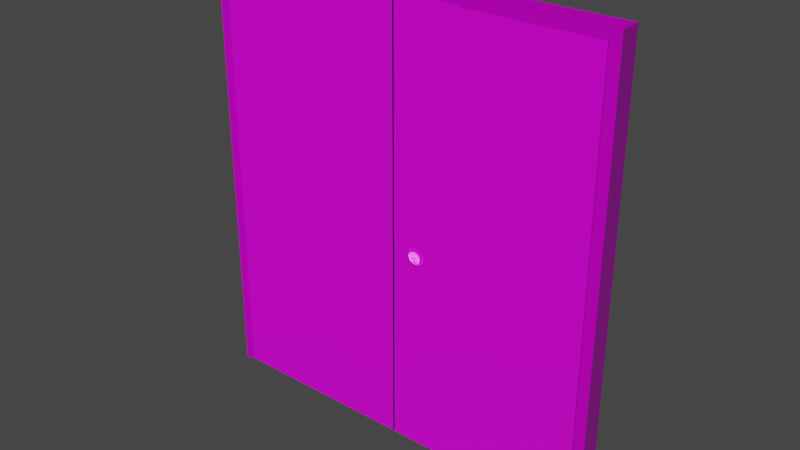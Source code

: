 # Source: door_shape_3.blend  (saved by Blender 2.93.20; exported with 4.5.12 LTS)
import bpy
from mathutils import Matrix  # noqa: F401  (used for matrix-valued properties, if any)

bpy.ops.wm.read_factory_settings(use_empty=True)
scene = bpy.context.scene
scene.name = 'Scene'

# ---- collections
col_collection = bpy.data.collections.new('Collection'); scene.collection.children.link(col_collection)

# ---- images (referenced by path relative to the original .blend; pixels are not part of the script)
import os
ASSET_DIR = os.environ.get("B2B_ASSET_DIR", "")  # directory of the original .blend (textures are referenced by path, not embedded)
HERE = os.path.dirname(os.path.abspath(__file__))  # packed textures are extracted next to this script under _unpacked/

def load_image(name, relpath, width, height, colorspace="sRGB"):
    """Load a texture the original file referenced (path relative to the .blend, or extracted next to this script)."""
    p = next((c for c in (os.path.join(HERE, relpath), os.path.join(ASSET_DIR, relpath)) if relpath and os.path.exists(c)), "")
    if p:
        img = bpy.data.images.load(p, check_existing=True)
        img.name = name
    else:  # same state as the original file: an image datablock whose file is absent (Cycles renders it pink)
        img = bpy.data.images.new(name, width, height)
        img.source = "FILE"
        img.filepath = "//" + (relpath or name)
    img.colorspace_settings.name = colorspace
    return img
img_spruce_wood_varnished_height_jpg = load_image('spruce wood varnished_height.jpg', 'assets/materials/spruce_wood_varnished_af694a49-bd33-4f34-a762-674bd0a246d1/textures_1k/spruce wood varnished_height.jpg', 1024, 1024, 'Non-Color')
img_spruce_wood_varnished_albedo_jpg = load_image('spruce wood varnished_albedo.jpg', 'assets/materials/spruce_wood_varnished_af694a49-bd33-4f34-a762-674bd0a246d1/textures_1k/spruce wood varnished_albedo.jpg', 1024, 1024, 'sRGB')
img_spruce_wood_varnished_roughness_jpg = load_image('spruce wood varnished_roughness.jpg', 'assets/materials/spruce_wood_varnished_af694a49-bd33-4f34-a762-674bd0a246d1/textures_1k/spruce wood varnished_roughness.jpg', 1024, 1024, 'Non-Color')
img_spruce_wood_varnished_normal_jpg = load_image('spruce wood varnished_normal.jpg', 'assets/materials/spruce_wood_varnished_af694a49-bd33-4f34-a762-674bd0a246d1/textures_1k/spruce wood varnished_normal.jpg', 1024, 1024, 'Non-Color')
img_gwc_peeling_paint_basecolor_jpg = load_image('GWC Peeling Paint_BaseColor.jpg', 'assets/materials/peeling_paint_27ab9340-be1a-45e0-ac14-9e01bec3dca5/textures_1k/GWC Peeling Paint_BaseColor.jpg', 1024, 1024, 'sRGB')
img_gwc_peeling_paint_metallic_jpg = load_image('GWC Peeling Paint_Metallic.jpg', 'assets/materials/peeling_paint_27ab9340-be1a-45e0-ac14-9e01bec3dca5/textures_1k/GWC Peeling Paint_Metallic.jpg', 1024, 1024, 'Non-Color')
img_gwc_peeling_paint_roughness_jpg = load_image('GWC Peeling Paint_Roughness.jpg', 'assets/materials/peeling_paint_27ab9340-be1a-45e0-ac14-9e01bec3dca5/textures_1k/GWC Peeling Paint_Roughness.jpg', 1024, 1024, 'Non-Color')
img_gwc_peeling_paint_normal_jpg = load_image('GWC Peeling Paint_Normal.jpg', 'assets/materials/peeling_paint_27ab9340-be1a-45e0-ac14-9e01bec3dca5/textures_1k/GWC Peeling Paint_Normal.jpg', 1024, 1024, 'Non-Color')
img_whitemetal_diffuse_jpg = load_image('WhiteMetal_diffuse.jpg', 'assets/materials/old_white_metal_97da47e0-10b9-4b10-85fe-e2390a3e9e9d/textures_1k/WhiteMetal_diffuse.jpg', 1024, 1024, 'sRGB')
img_whitemetal_diffuse_jpg_001 = load_image('WhiteMetal_diffuse.jpg.001', 'assets/materials/old_white_metal_97da47e0-10b9-4b10-85fe-e2390a3e9e9d/textures_1k/WhiteMetal_diffuse.jpg', 1024, 1024, 'Non-Color')
img_whitemetal_roughness_jpg = load_image('WhiteMetal_roughness.jpg', 'assets/materials/old_white_metal_97da47e0-10b9-4b10-85fe-e2390a3e9e9d/textures_1k/WhiteMetal_roughness.jpg', 1024, 1024, 'Non-Color')
img_whitemetal_normal_jpg = load_image('WhiteMetal_normal.jpg', 'assets/materials/old_white_metal_97da47e0-10b9-4b10-85fe-e2390a3e9e9d/textures_1k/WhiteMetal_normal.jpg', 1024, 1024, 'Non-Color')

# ---- materials (node trees are filled in below, after node groups)
mat_material = bpy.data.materials.new('Material')
mat_material.use_transparent_shadow = False
mat_material_002 = bpy.data.materials.new('Material.002')
mat_material_002.use_transparent_shadow = False
mat_material_001 = bpy.data.materials.new('Material.001')
mat_material_001.use_transparent_shadow = False

# ---- material node trees
mat_material.use_nodes = True; mat_material.node_tree.nodes.clear()
_N = mat_material.node_tree.nodes; _L = mat_material.node_tree.links
n0 = _N.new('ShaderNodeOutputMaterial'); n0.name = 'Material Output'; n0.location = (300, 300)
n1 = _N.new('ShaderNodeBsdfPrincipled'); n1.name = 'Principled BSDF'; n1.location = (10, 300)
n1.distribution = 'GGX'
n1.subsurface_method = 'BURLEY'
n1.inputs[3].default_value = 1.45
n1.inputs[27].default_value = (0.0, 0.0, 0.0, 1.0)
n1.inputs[28].default_value = 1.0
n2 = _N.new('ShaderNodeTexImage'); n2.name = 'Image Texture'; n2.location = (85, -870)
n2.label = 'Displacement'
n2.image = img_spruce_wood_varnished_height_jpg
n3 = _N.new('ShaderNodeDisplacement'); n3.name = 'Displacement'; n3.location = (10, -260)
n3.inputs[2].default_value = 1.0
n4 = _N.new('ShaderNodeTexImage'); n4.name = 'Image Texture.001'; n4.location = (85, -30)
n4.label = 'Base Color'
n4.image = img_spruce_wood_varnished_albedo_jpg
n5 = _N.new('ShaderNodeTexImage'); n5.name = 'Image Texture.002'; n5.location = (85, -310)
n5.label = 'Roughness'
n5.image = img_spruce_wood_varnished_roughness_jpg
n6 = _N.new('ShaderNodeTexImage'); n6.name = 'Image Texture.003'; n6.location = (85, -590)
n6.label = 'Normal'
n6.image = img_spruce_wood_varnished_normal_jpg
n7 = _N.new('ShaderNodeNormalMap'); n7.name = 'Normal Map'; n7.location = (-240, -60)
n8 = _N.new('ShaderNodeMapping'); n8.name = 'Mapping'; n8.location = (230, -30)
n9 = _N.new('NodeReroute'); n9.name = 'Reroute'; n9.location = (35, -586)
n9.width = 16
n9.socket_idname = 'NodeSocketVector'
n10 = _N.new('ShaderNodeTexCoord'); n10.name = 'Texture Coordinate'; n10.location = (30, -30)
n11 = _N.new('NodeFrame'); n11.name = 'Frame'; n11.location = (-1270, 330)
n11.label = 'Mapping'
n11.width = 400
n12 = _N.new('NodeFrame'); n12.name = 'Frame.001'; n12.location = (-625, 530)
n12.label = 'Textures'
n12.width = 355
n2.parent = n12
n4.parent = n12
n5.parent = n12
n6.parent = n12
n8.parent = n11
n9.parent = n12
n10.parent = n11
_L.new(n1.outputs[0], n0.inputs[0])
_L.new(n2.outputs[0], n3.inputs[0])
_L.new(n3.outputs[0], n0.inputs[2])
_L.new(n4.outputs[0], n1.inputs[0])
_L.new(n5.outputs[0], n1.inputs[2])
_L.new(n6.outputs[0], n7.inputs[1])
_L.new(n7.outputs[0], n1.inputs[5])
_L.new(n9.outputs[0], n4.inputs[0])
_L.new(n9.outputs[0], n5.inputs[0])
_L.new(n9.outputs[0], n6.inputs[0])
_L.new(n9.outputs[0], n2.inputs[0])
_L.new(n8.outputs[0], n9.inputs[0])
_L.new(n10.outputs[2], n8.inputs[0])
n0.is_active_output = True
mat_material_002.use_nodes = True; mat_material_002.node_tree.nodes.clear()
_N = mat_material_002.node_tree.nodes; _L = mat_material_002.node_tree.links
n0 = _N.new('ShaderNodeOutputMaterial'); n0.name = 'Material Output'; n0.location = (300, 300)
n1 = _N.new('ShaderNodeBsdfPrincipled'); n1.name = 'Principled BSDF'; n1.location = (10, 300)
n1.distribution = 'GGX'
n1.subsurface_method = 'BURLEY'
n1.inputs[3].default_value = 1.45
n1.inputs[27].default_value = (0.0, 0.0, 0.0, 1.0)
n1.inputs[28].default_value = 1.0
n2 = _N.new('ShaderNodeTexImage'); n2.name = 'Image Texture'; n2.location = (85, -30)
n2.label = 'Base Color'
n2.image = img_gwc_peeling_paint_basecolor_jpg
n3 = _N.new('ShaderNodeTexImage'); n3.name = 'Image Texture.001'; n3.location = (85, -310)
n3.label = 'Metallic'
n3.image = img_gwc_peeling_paint_metallic_jpg
n4 = _N.new('ShaderNodeTexImage'); n4.name = 'Image Texture.002'; n4.location = (85, -590)
n4.label = 'Roughness'
n4.image = img_gwc_peeling_paint_roughness_jpg
n5 = _N.new('ShaderNodeTexImage'); n5.name = 'Image Texture.003'; n5.location = (85, -870)
n5.label = 'Normal'
n5.image = img_gwc_peeling_paint_normal_jpg
n6 = _N.new('ShaderNodeNormalMap'); n6.name = 'Normal Map'; n6.location = (-240, -340)
n7 = _N.new('ShaderNodeMapping'); n7.name = 'Mapping'; n7.location = (230, -30)
n8 = _N.new('NodeReroute'); n8.name = 'Reroute'; n8.location = (35, -586)
n8.width = 16
n8.socket_idname = 'NodeSocketVector'
n9 = _N.new('ShaderNodeTexCoord'); n9.name = 'Texture Coordinate'; n9.location = (30, -30)
n10 = _N.new('NodeFrame'); n10.name = 'Frame'; n10.location = (-1270, 330)
n10.label = 'Mapping'
n10.width = 400
n11 = _N.new('NodeFrame'); n11.name = 'Frame.001'; n11.location = (-625, 530)
n11.label = 'Textures'
n11.width = 355
n2.parent = n11
n3.parent = n11
n4.parent = n11
n5.parent = n11
n7.parent = n10
n8.parent = n11
n9.parent = n10
_L.new(n1.outputs[0], n0.inputs[0])
_L.new(n2.outputs[0], n1.inputs[0])
_L.new(n3.outputs[0], n1.inputs[1])
_L.new(n4.outputs[0], n1.inputs[2])
_L.new(n5.outputs[0], n6.inputs[1])
_L.new(n6.outputs[0], n1.inputs[5])
_L.new(n8.outputs[0], n2.inputs[0])
_L.new(n8.outputs[0], n3.inputs[0])
_L.new(n8.outputs[0], n4.inputs[0])
_L.new(n8.outputs[0], n5.inputs[0])
_L.new(n7.outputs[0], n8.inputs[0])
_L.new(n9.outputs[2], n7.inputs[0])
n0.is_active_output = True
mat_material_001.use_nodes = True; mat_material_001.node_tree.nodes.clear()
_N = mat_material_001.node_tree.nodes; _L = mat_material_001.node_tree.links
n0 = _N.new('ShaderNodeOutputMaterial'); n0.name = 'Material Output'; n0.location = (300, 300)
n1 = _N.new('ShaderNodeBsdfPrincipled'); n1.name = 'Principled BSDF'; n1.location = (10, 300)
n1.distribution = 'GGX'
n1.subsurface_method = 'BURLEY'
n1.inputs[3].default_value = 1.45
n1.inputs[27].default_value = (0.0, 0.0, 0.0, 1.0)
n1.inputs[28].default_value = 1.0
n2 = _N.new('ShaderNodeTexImage'); n2.name = 'Image Texture'; n2.location = (-510, 470)
n2.label = 'Base Color'
n2.image = img_whitemetal_diffuse_jpg
n3 = _N.new('ShaderNodeTexImage'); n3.name = 'Image Texture.001'; n3.location = (-510, 190)
n3.label = 'Metallic'
n3.image = img_whitemetal_diffuse_jpg_001
n4 = _N.new('ShaderNodeTexImage'); n4.name = 'Image Texture.002'; n4.location = (-510, -90)
n4.label = 'Roughness'
n4.image = img_whitemetal_roughness_jpg
n5 = _N.new('ShaderNodeTexImage'); n5.name = 'Image Texture.003'; n5.location = (-510, -370)
n5.label = 'Normal'
n5.image = img_whitemetal_normal_jpg
n6 = _N.new('ShaderNodeNormalMap'); n6.name = 'Normal Map'; n6.location = (-240, -340)
n7 = _N.new('ShaderNodeMapping'); n7.name = 'Mapping'; n7.location = (-1010, 270)
n8 = _N.new('NodeReroute'); n8.name = 'Reroute'; n8.location = (-560, -86)
n8.width = 16
n8.socket_idname = 'NodeSocketVector'
n9 = _N.new('ShaderNodeTexCoord'); n9.name = 'Texture Coordinate'; n9.location = (-1210, 270)
n10 = _N.new('NodeFrame'); n10.name = 'Frame'; n10.location = (-30, 30)
n10.label = 'Mapping'
n10.width = 60
n11 = _N.new('NodeFrame'); n11.name = 'Frame.001'; n11.location = (-30, 30)
n11.label = 'Textures'
n11.width = 60
n2.parent = n11
n3.parent = n11
n4.parent = n11
n5.parent = n11
n7.parent = n10
n8.parent = n11
n9.parent = n10
_L.new(n1.outputs[0], n0.inputs[0])
_L.new(n2.outputs[0], n1.inputs[0])
_L.new(n3.outputs[0], n1.inputs[1])
_L.new(n4.outputs[0], n1.inputs[2])
_L.new(n5.outputs[0], n6.inputs[1])
_L.new(n6.outputs[0], n1.inputs[5])
_L.new(n8.outputs[0], n2.inputs[0])
_L.new(n8.outputs[0], n3.inputs[0])
_L.new(n8.outputs[0], n4.inputs[0])
_L.new(n8.outputs[0], n5.inputs[0])
_L.new(n7.outputs[0], n8.inputs[0])
_L.new(n9.outputs[2], n7.inputs[0])
n0.is_active_output = True

# ---- world
world_world = bpy.data.worlds.new('World'); scene.world = world_world
world_world.use_nodes = True; world_world.node_tree.nodes.clear()
_N = world_world.node_tree.nodes; _L = world_world.node_tree.links
n0 = _N.new('ShaderNodeOutputWorld'); n0.name = 'World Output'; n0.location = (300, 300)
n1 = _N.new('ShaderNodeBackground'); n1.name = 'Background'; n1.location = (10, 300)
n1.inputs[0].default_value = (0.05088, 0.05088, 0.05088, 1.0)
_L.new(n1.outputs[0], n0.inputs[0])
n0.is_active_output = True
world_world.color = (0.05088, 0.05088, 0.05088)
world_world.use_sun_shadow = False
world_world.sun_shadow_jitter_overblur = 0.0

# ---- meshes
me_plane_001 = bpy.data.meshes.new('Plane.001')
me_plane_001.from_pydata([(-1.0, -1.0, 0.0), (1.0, -1.0, 0.0), (-1.0, 1.0, 0.0), (1.0, 1.0, 0.0), (-1.0, 1.0, 0.05), (-1.0, -1.0, 0.05), (1.0, -1.0, 0.05), (1.0, 1.0, 0.05)], [], [(0, 2, 3, 1), (5, 6, 7, 4), (3, 2, 4, 7), (0, 1, 6, 5), (1, 3, 7, 6), (2, 0, 5, 4)])
_uv = me_plane_001.uv_layers.new(name='UVMap')
_uv.uv.foreach_set('vector', [0.0, 0.0, 0.0, 1.0, 1.0, 1.0, 1.0, 0.0, 0.0, 0.0, 1.0, 0.0, 1.0, 1.0, 0.0, 1.0, 1.0, 1.0, 0.0, 1.0, 0.0, 1.0, 1.0, 1.0, 0.0, 0.0, 1.0, 0.0, 1.0, 0.0, 0.0, 0.0, 1.0, 0.0, 1.0, 1.0, 1.0, 1.0, 1.0, 0.0, 0.0, 1.0, 0.0, 0.0, 0.0, 0.0, 0.0, 1.0])
me_plane_001.materials.append(mat_material)
me_plane_001.update()
me_plane_002 = bpy.data.meshes.new('Plane.002')
me_plane_002.from_pydata([(-1.0, -1.0, 0.0), (1.0, -1.0, 0.0), (-1.0, 1.0, 0.0), (1.0, 1.0, 0.0), (-1.0, 1.0, 0.05), (-1.0, -1.0, 0.05), (1.0, -1.0, 0.05), (1.0, 1.0, 0.05)], [], [(0, 2, 3, 1), (5, 6, 7, 4), (3, 2, 4, 7), (0, 1, 6, 5), (1, 3, 7, 6), (2, 0, 5, 4)])
_uv = me_plane_002.uv_layers.new(name='UVMap')
_uv.uv.foreach_set('vector', [0.0, 0.0, 0.0, 1.0, 1.0, 1.0, 1.0, 0.0, 0.0, 0.0, 1.0, 0.0, 1.0, 1.0, 0.0, 1.0, 1.0, 1.0, 0.0, 1.0, 0.0, 1.0, 1.0, 1.0, 0.0, 0.0, 1.0, 0.0, 1.0, 0.0, 0.0, 0.0, 1.0, 0.0, 1.0, 1.0, 1.0, 1.0, 1.0, 0.0, 0.0, 1.0, 0.0, 0.0, 0.0, 0.0, 0.0, 1.0])
me_plane_002.materials.append(mat_material)
me_plane_002.update()
me_cube_016 = bpy.data.meshes.new('Cube.016')
me_cube_016.from_pydata([(-1.0, -1.0, -1.0), (-1.0, -1.0, 1.0), (-1.0, 1.0, -1.0), (-1.0, 1.0, 1.0), (1.0, -1.0, -1.0), (1.0, -1.0, 1.0), (1.0, 1.0, -1.0), (1.0, 1.0, 1.0), (75.32, -1.0, -1.0), (75.32, -1.0, 1.0), (75.32, 1.0, -1.0), (75.32, 1.0, 1.0), (77.32, -1.0, -1.0), (77.32, -1.0, 1.0), (77.32, 1.0, -1.0), (77.32, 1.0, 1.0), (-0.9932, -1.0, 1.049), (77.32, -1.0, 1.049), (-0.9932, 1.0, 1.049), (77.32, 1.0, 1.049), (-0.9932, -1.0, 1.0), (77.32, -1.0, 1.0), (-0.9932, 1.0, 1.0), (77.32, 1.0, 1.0)], [], [(0, 1, 3, 2), (2, 3, 7, 6), (6, 7, 5, 4), (4, 5, 1, 0), (2, 6, 4, 0), (7, 3, 1, 5), (8, 9, 11, 10), (10, 11, 15, 14), (14, 15, 13, 12), (12, 13, 9, 8), (10, 14, 12, 8), (15, 11, 9, 13), (16, 17, 19, 18), (18, 19, 23, 22), (22, 23, 21, 20), (20, 21, 17, 16), (18, 22, 20, 16), (23, 19, 17, 21)])
_uv = me_cube_016.uv_layers.new(name='UVMap')
_uv.uv.foreach_set('vector', [-1.407, 0.0, 2.407, 0.0, 2.407, 0.25, -1.407, 0.25, -1.407, 0.25, 2.407, 0.25, 2.407, 0.5, -1.407, 0.5, -1.407, 0.5, 2.407, 0.5, 2.407, 0.75, -1.407, 0.75, -1.407, 0.75, 2.407, 0.75, 2.407, 1.0, -1.407, 1.0, -5.222, 0.5, -1.407, 0.5, -1.407, 0.75, -5.222, 0.75, 2.407, 0.5, 6.222, 0.5, 6.222, 0.75, 2.407, 0.75, -1.407, 0.0, 2.407, 0.0, 2.407, 0.25, -1.407, 0.25, -1.407, 0.25, 2.407, 0.25, 2.407, 0.5, -1.407, 0.5, -1.407, 0.5, 2.407, 0.5, 2.407, 0.75, -1.407, 0.75, -1.407, 0.75, 2.407, 0.75, 2.407, 1.0, -1.407, 1.0, -5.222, 0.5, -1.407, 0.5, -1.407, 0.75, -5.222, 0.75, 2.407, 0.5, 6.222, 0.5, 6.222, 0.75, 2.407, 0.75, -1.407, 0.0, 2.407, 0.0, 2.407, 0.25, -1.407, 0.25, -1.407, 0.25, 2.407, 0.25, 2.407, 0.5, -1.407, 0.5, -1.407, 0.5, 2.407, 0.5, 2.407, 0.75, -1.407, 0.75, -1.407, 0.75, 2.407, 0.75, 2.407, 1.0, -1.407, 1.0, -5.222, 0.5, -1.407, 0.5, -1.407, 0.75, -5.222, 0.75, 2.407, 0.5, 6.222, 0.5, 6.222, 0.75, 2.407, 0.75])
me_cube_016.materials.append(mat_material_002)
me_cube_016.update()
me_circle = bpy.data.meshes.new('Circle')
me_circle.from_pydata([(0.0, 1.0, 0.0), (-0.1951, 0.9808, 0.0), (-0.3827, 0.9239, 0.0), (-0.5556, 0.8315, 0.0), (-0.7071, 0.7071, 0.0), (-0.8315, 0.5556, 0.0), (-0.9239, 0.3827, 0.0), (-0.9808, 0.1951, 0.0), (-1.0, 0.0, 0.0), (-0.9808, -0.1951, 0.0), (-0.9239, -0.3827, 0.0), (-0.8315, -0.5556, 0.0), (-0.7071, -0.7071, 0.0), (-0.5556, -0.8315, 0.0), (-0.3827, -0.9239, 0.0), (-0.1951, -0.9808, 0.0), (0.0, -1.0, 0.0), (0.1951, -0.9808, 0.0), (0.3827, -0.9239, 0.0), (0.5556, -0.8315, 0.0), (0.7071, -0.7071, 0.0), (0.8315, -0.5556, 0.0), (0.9239, -0.3827, 0.0), (0.9808, -0.1951, 0.0), (1.0, 0.0, 0.0), (0.9808, 0.1951, 0.0), (0.9239, 0.3827, 0.0), (0.8315, 0.5556, 0.0), (0.7071, 0.7071, 0.0), (0.5556, 0.8315, 0.0), (0.3827, 0.9239, 0.0), (0.1951, 0.9808, 0.0), (-0.1451, 0.7295, 0.3339), (-1.829e-09, 0.7438, 0.3339), (-0.2847, 0.6872, 0.3339), (-0.4133, 0.6185, 0.3339), (-0.526, 0.526, 0.3339), (-0.6185, 0.4133, 0.3339), (-0.6872, 0.2847, 0.3339), (-0.7295, 0.1451, 0.3339), (-0.7438, 2.251e-09, 0.3339), (-0.7295, -0.1451, 0.3339), (-0.6872, -0.2847, 0.3339), (-0.6185, -0.4133, 0.3339), (-0.526, -0.526, 0.3339), (-0.4133, -0.6185, 0.3339), (-0.2847, -0.6872, 0.3339), (-0.1451, -0.7295, 0.3339), (-1.829e-09, -0.7438, 0.3339), (0.1451, -0.7295, 0.3339), (0.2847, -0.6872, 0.3339), (0.4133, -0.6185, 0.3339), (0.526, -0.526, 0.3339), (0.6185, -0.4133, 0.3339), (0.6872, -0.2847, 0.3339), (0.7295, -0.1451, 0.3339), (0.7438, 2.251e-09, 0.3339), (0.7295, 0.1451, 0.3339), (0.6872, 0.2847, 0.3339), (0.6185, 0.4133, 0.3339), (0.526, 0.526, 0.3339), (0.4133, 0.6185, 0.3339), (0.2847, 0.6872, 0.3339), (0.1451, 0.7295, 0.3339), (-0.1656, 0.8326, 0.3339), (-1.829e-09, 0.8489, 0.3339), (-0.3249, 0.7843, 0.3339), (-0.4716, 0.7059, 0.3339), (-0.6003, 0.6003, 0.3339), (-0.7059, 0.4716, 0.3339), (-0.7843, 0.3249, 0.3339), (-0.8326, 0.1656, 0.3339), (-0.8489, 2.251e-09, 0.3339), (-0.8326, -0.1656, 0.3339), (-0.7843, -0.3249, 0.3339), (-0.7059, -0.4716, 0.3339), (-0.6003, -0.6003, 0.3339), (-0.4716, -0.7059, 0.3339), (-0.3249, -0.7843, 0.3339), (-0.1656, -0.8326, 0.3339), (-1.829e-09, -0.8489, 0.3339), (0.1656, -0.8326, 0.3339), (0.3249, -0.7843, 0.3339), (0.4716, -0.7059, 0.3339), (0.6003, -0.6003, 0.3339), (0.7059, -0.4716, 0.3339), (0.7843, -0.3249, 0.3339), (0.8326, -0.1656, 0.3339), (0.8489, 2.251e-09, 0.3339), (0.8326, 0.1656, 0.3339), (0.7843, 0.3249, 0.3339), (0.7059, 0.4716, 0.3339), (0.6003, 0.6003, 0.3339), (0.4716, 0.7059, 0.3339), (0.3249, 0.7843, 0.3339), (0.1656, 0.8326, 0.3339), (-0.01736, -0.3313, 0.4985), (-0.01941, -0.3452, 0.2275), (-0.02782, -0.3377, 0.4986), (-0.04039, -0.3444, 0.4986), (-0.05141, -0.3535, 0.4986), (-0.06045, -0.3645, 0.4986), (-0.06717, -0.3771, 0.4986), (-0.07131, -0.3907, 0.4986), (-0.07271, -0.4049, 0.4986), (-0.07131, -0.4191, 0.4986), (-0.06717, -0.4327, 0.4986), (-0.06045, -0.4453, 0.4986), (-0.05141, -0.4563, 0.4986), (-0.04039, -0.4653, 0.4986), (-0.02782, -0.472, 0.4986), (-0.01418, -0.4762, 0.4986), (-1.709e-09, -0.4776, 0.4986), (0.01418, -0.4762, 0.4986), (0.02782, -0.472, 0.4986), (0.04039, -0.4653, 0.4986), (0.05141, -0.4563, 0.4986), (0.06045, -0.4453, 0.4986), (0.06717, -0.4327, 0.4986), (0.07131, -0.4191, 0.4986), (0.07271, -0.4049, 0.4986), (0.07131, -0.3907, 0.4986), (0.06717, -0.3771, 0.4986), (0.06045, -0.3645, 0.4986), (0.05141, -0.3535, 0.4986), (0.04039, -0.3444, 0.4986), (0.02782, -0.3377, 0.4986), (0.01803, -0.3319, 0.4985), (-0.1258, 0.6322, 0.4986), (-1.709e-09, 0.6446, 0.4986), (-0.2467, 0.5955, 0.4986), (-0.3581, 0.536, 0.4986), (-0.4558, 0.4558, 0.4986), (-0.536, 0.3581, 0.4986), (-0.5955, 0.2467, 0.4986), (-0.6322, 0.1258, 0.4986), (-0.6446, 4.187e-09, 0.4986), (-0.6322, -0.1258, 0.4986), (-0.5955, -0.2467, 0.4986), (-0.536, -0.3581, 0.4986), (-0.4558, -0.4558, 0.4986), (-0.3581, -0.536, 0.4986), (-0.2467, -0.5955, 0.4986), (-0.1258, -0.6322, 0.4986), (-1.709e-09, -0.6446, 0.4986), (0.1258, -0.6322, 0.4986), (0.2467, -0.5955, 0.4986), (0.3581, -0.536, 0.4986), (0.4558, -0.4558, 0.4986), (0.536, -0.3581, 0.4986), (0.5955, -0.2467, 0.4986), (0.6322, -0.1258, 0.4986), (0.6446, 4.187e-09, 0.4986), (0.6322, 0.1258, 0.4986), (0.5955, 0.2467, 0.4986), (0.536, 0.3581, 0.4986), (0.4558, 0.4558, 0.4986), (0.3581, 0.536, 0.4986), (0.2467, 0.5955, 0.4986), (0.1258, 0.6322, 0.4986), (-0.05553, 0.03232, 0.4986), (-1.423e-09, 0.03779, 0.4986), (-0.1089, 0.01613, 0.4986), (-0.1581, -0.01018, 0.4986), (-0.2013, -0.04558, 0.4986), (-0.2367, -0.08871, 0.4986), (-0.263, -0.1379, 0.4986), (-0.2792, -0.1913, 0.4986), (-0.2846, -0.2469, 0.4986), (-0.2792, -0.3024, 0.4986), (-0.263, -0.3558, 0.4986), (-0.2367, -0.405, 0.4986), (-0.2013, -0.4481, 0.4986), (-0.1581, -0.4835, 0.4986), (-0.1089, -0.5098, 0.4986), (-0.05553, -0.526, 0.4986), (-1.423e-09, -0.5315, 0.4986), (0.05553, -0.526, 0.4986), (0.1089, -0.5098, 0.4986), (0.1581, -0.4835, 0.4986), (0.2013, -0.4481, 0.4986), (0.2367, -0.405, 0.4986), (0.263, -0.3558, 0.4986), (0.2792, -0.3024, 0.4986), (0.2846, -0.2469, 0.4986), (0.2792, -0.1913, 0.4986), (0.263, -0.1379, 0.4986), (0.2367, -0.08871, 0.4986), (0.2013, -0.04558, 0.4986), (0.1581, -0.01018, 0.4986), (0.1089, 0.01613, 0.4986), (0.05553, 0.03232, 0.4986), (-0.05323, 0.02073, 0.4986), (-1.709e-09, 0.02597, 0.4986), (-0.1044, 0.005205, 0.4986), (-0.1516, -0.02001, 0.4986), (-0.1929, -0.05394, 0.4986), (-0.2268, -0.09528, 0.4986), (-0.2521, -0.1424, 0.4986), (-0.2676, -0.1936, 0.4986), (-0.2728, -0.2469, 0.4986), (-0.2676, -0.3001, 0.4986), (-0.2521, -0.3513, 0.4986), (-0.2268, -0.3984, 0.4986), (-0.1929, -0.4398, 0.4986), (-0.1516, -0.4737, 0.4986), (-0.1044, -0.4989, 0.4986), (-0.05323, -0.5144, 0.4986), (-1.709e-09, -0.5197, 0.4986), (0.05323, -0.5144, 0.4986), (0.1044, -0.4989, 0.4986), (0.1516, -0.4737, 0.4986), (0.1929, -0.4398, 0.4986), (0.2268, -0.3984, 0.4986), (0.2521, -0.3513, 0.4986), (0.2676, -0.3001, 0.4986), (0.2728, -0.2469, 0.4986), (0.2676, -0.1936, 0.4986), (0.2521, -0.1424, 0.4986), (0.2268, -0.09528, 0.4986), (0.1929, -0.05394, 0.4986), (0.1516, -0.02001, 0.4986), (0.1044, 0.005205, 0.4986), (0.05323, 0.02073, 0.4986), (1.008e-09, -0.1906, 0.4986), (0.0221, -0.1918, 0.4986), (-0.02148, -0.191, 0.4985), (-0.01941, -0.3452, 0.3445), (-0.02986, -0.3515, 0.3446), (-0.04243, -0.3583, 0.3446), (-0.05345, -0.3673, 0.3446), (-0.06249, -0.3783, 0.3446), (-0.06921, -0.3909, 0.3446), (-0.07335, -0.4045, 0.3446), (-0.07475, -0.4187, 0.3446), (-0.07335, -0.4329, 0.3446), (-0.06921, -0.4465, 0.3446), (-0.06249, -0.4591, 0.3446), (-0.05345, -0.4701, 0.3446), (-0.04243, -0.4792, 0.3446), (-0.02986, -0.4859, 0.3446), (-0.01623, -0.49, 0.3446), (-0.002042, -0.4914, 0.3446), (0.01214, -0.49, 0.3446), (0.02578, -0.4859, 0.3446), (0.03835, -0.4792, 0.3446), (0.04937, -0.4701, 0.3446), (0.05841, -0.4591, 0.3446), (0.06513, -0.4465, 0.3446), (0.06927, -0.4329, 0.3446), (0.07066, -0.4187, 0.3446), (0.06927, -0.4045, 0.3446), (0.06513, -0.3909, 0.3446), (0.05841, -0.3783, 0.3446), (0.04937, -0.3673, 0.3446), (0.03835, -0.3583, 0.3446), (0.02578, -0.3515, 0.3446), (0.01599, -0.3457, 0.3445), (-0.02352, -0.2048, 0.3446), (0.02006, -0.2057, 0.3447), (-0.002042, -0.2044, 0.3446), (-0.002042, -0.346, 0.2276), (-0.02986, -0.3515, 0.2276), (-0.04243, -0.3583, 0.2276), (-0.05345, -0.3673, 0.2276), (-0.06249, -0.3783, 0.2276), (-0.06921, -0.3909, 0.2276), (-0.07335, -0.4045, 0.2276), (-0.07475, -0.4187, 0.2276), (-0.07335, -0.4329, 0.2276), (-0.06921, -0.4465, 0.2276), (-0.06249, -0.4591, 0.2276), (-0.05345, -0.4701, 0.2276), (-0.04243, -0.4792, 0.2276), (-0.02986, -0.4859, 0.2276), (-0.01623, -0.49, 0.2276), (-0.002042, -0.4914, 0.2276), (0.01214, -0.49, 0.2276), (0.02578, -0.4859, 0.2276), (0.03835, -0.4792, 0.2276), (0.04937, -0.4701, 0.2276), (0.05841, -0.4591, 0.2276), (0.06513, -0.4465, 0.2276), (0.06927, -0.4329, 0.2276), (0.07066, -0.4187, 0.2276), (0.06927, -0.4045, 0.2276), (0.06513, -0.3909, 0.2276), (0.05841, -0.3783, 0.2276), (0.04937, -0.3673, 0.2276), (0.03835, -0.3583, 0.2276), (0.02578, -0.3515, 0.2276), (0.01599, -0.3457, 0.2275), (-0.02352, -0.2048, 0.2276), (0.02006, -0.2057, 0.2277), (-0.002042, -0.2044, 0.2276), (-0.8614, -0.3568, 0.1494), (-0.9145, -0.1819, 0.1494), (0.9324, 1.007e-09, 0.1494), (0.9145, -0.1819, 0.1494), (-0.7753, -0.518, 0.1494), (0.9145, 0.1819, 0.1494), (-0.6593, -0.6593, 0.1494), (0.8614, 0.3568, 0.1494), (-0.518, -0.7753, 0.1494), (0.7753, 0.518, 0.1494), (-0.3568, -0.8614, 0.1494), (-0.1819, 0.9145, 0.1494), (-8.185e-10, 0.9324, 0.1494), (0.6593, 0.6593, 0.1494), (-0.1819, -0.9145, 0.1494), (-0.3568, 0.8614, 0.1494), (0.518, 0.7753, 0.1494), (-8.185e-10, -0.9324, 0.1494), (-0.518, 0.7753, 0.1494), (0.3568, 0.8614, 0.1494), (0.1819, -0.9145, 0.1494), (-0.6593, 0.6593, 0.1494), (0.1819, 0.9145, 0.1494), (0.3568, -0.8614, 0.1494), (-0.7753, 0.518, 0.1494), (0.518, -0.7753, 0.1494), (-0.8614, 0.3568, 0.1494), (0.6593, -0.6593, 0.1494), (-0.9145, 0.1819, 0.1494), (0.7753, -0.518, 0.1494), (-0.9324, 1.007e-09, 0.1494), (0.8614, -0.3568, 0.1494), (-0.9476, -0.1885, 0.07472), (0.9476, -0.1885, 0.07472), (-4.093e-10, 0.9662, 0.07472), (-0.8926, -0.3697, 0.07472), (0.9662, 5.037e-10, 0.07472), (-0.8034, -0.5368, 0.07472), (0.9476, 0.1885, 0.07472), (-0.6832, -0.6832, 0.07472), (0.8926, 0.3697, 0.07472), (-0.5368, -0.8034, 0.07472), (0.8034, 0.5368, 0.07472), (-0.3697, -0.8926, 0.07472), (-0.1885, 0.9476, 0.07472), (0.6832, 0.6832, 0.07472), (-0.1885, -0.9476, 0.07472), (-0.3697, 0.8926, 0.07472), (0.5368, 0.8034, 0.07472), (-4.093e-10, -0.9662, 0.07472), (-0.5368, 0.8034, 0.07472), (0.3697, 0.8926, 0.07472), (0.1885, -0.9476, 0.07472), (-0.6832, 0.6832, 0.07472), (0.1885, 0.9476, 0.07472), (0.3697, -0.8926, 0.07472), (-0.8034, 0.5368, 0.07472), (0.5368, -0.8034, 0.07472), (-0.8926, 0.3697, 0.07472), (0.6832, -0.6832, 0.07472), (-0.9476, 0.1885, 0.07472), (0.8034, -0.5368, 0.07472), (-0.9662, 5.037e-10, 0.07472), (0.8926, -0.3697, 0.07472), (0.6414, 0.2657, 0.4222), (0.6809, 0.1354, 0.4222), (-0.3857, -0.5772, 0.4222), (-0.4909, -0.4909, 0.4222), (0.5772, 0.3857, 0.4222), (-0.2657, -0.6414, 0.4222), (-0.1354, 0.6809, 0.4222), (-1.769e-09, 0.6942, 0.4222), (0.4909, 0.4909, 0.4222), (-0.1354, -0.6809, 0.4222), (-0.2657, 0.6414, 0.4222), (0.3857, 0.5772, 0.4222), (-1.769e-09, -0.6942, 0.4222), (-0.3857, 0.5772, 0.4222), (0.2657, 0.6414, 0.4222), (0.1354, -0.6809, 0.4222), (-0.4909, 0.4909, 0.4222), (0.1354, 0.6809, 0.4222), (0.2657, -0.6414, 0.4222), (-0.5772, 0.3857, 0.4222), (0.3857, -0.5772, 0.4222), (-0.6414, 0.2657, 0.4222), (0.4909, -0.4909, 0.4222), (-0.6809, 0.1354, 0.4222), (0.5772, -0.3857, 0.4222), (-0.6942, 3.219e-09, 0.4222), (0.6414, -0.2657, 0.4222), (-0.6809, -0.1354, 0.4222), (0.6809, -0.1354, 0.4222), (-0.6414, -0.2657, 0.4222), (0.6942, 3.219e-09, 0.4222), (-0.5772, -0.3857, 0.4222), (0.6185, 0.2562, 0.4839), (-0.3719, -0.5566, 0.4839), (0.5566, 0.3719, 0.4839), (-0.2562, -0.6185, 0.4839), (-0.1306, 0.6565, 0.4839), (0.4733, 0.4733, 0.4839), (-0.1306, -0.6565, 0.4839), (-0.2562, 0.6185, 0.4839), (0.3719, 0.5566, 0.4839), (-1.739e-09, -0.6694, 0.4839), (-0.3719, 0.5566, 0.4839), (0.2562, 0.6185, 0.4839), (0.1306, -0.6565, 0.4839), (-0.4733, 0.4733, 0.4839), (0.1306, 0.6565, 0.4839), (0.2562, -0.6185, 0.4839), (-0.5566, 0.3719, 0.4839), (0.3719, -0.5566, 0.4839), (-0.6185, 0.2562, 0.4839), (0.4733, -0.4733, 0.4839), (-0.6565, 0.1306, 0.4839), (0.5566, -0.3719, 0.4839), (-0.6694, 3.703e-09, 0.4839), (0.6185, -0.2562, 0.4839), (-0.6565, -0.1306, 0.4839), (0.6565, -0.1306, 0.4839), (-0.6185, -0.2562, 0.4839), (0.6694, 3.703e-09, 0.4839), (-0.5566, -0.3719, 0.4839), (0.6565, 0.1306, 0.4839), (-0.4733, -0.4733, 0.4839), (-1.739e-09, 0.6694, 0.4839), (-0.822, -0.338, 0.2799), (0.8916, 0.002853, 0.2799), (-0.7396, -0.492, 0.2799), (0.8745, 0.1766, 0.2799), (-0.6289, -0.6269, 0.2799), (0.8238, 0.3437, 0.2799), (-0.4939, -0.7377, 0.2799), (0.7415, 0.4977, 0.2799), (-0.3399, -0.82, 0.2799), (-0.1728, 0.8764, 0.2799), (0.6307, 0.6326, 0.2799), (-0.1728, -0.8707, 0.2799), (-0.3399, 0.8257, 0.2799), (0.4957, 0.7434, 0.2799), (0.0009137, -0.8878, 0.2799), (-0.4939, 0.7434, 0.2799), (0.3418, 0.8257, 0.2799), (0.1747, -0.8707, 0.2799), (-0.6289, 0.6326, 0.2799), (0.1747, 0.8764, 0.2799), (0.3418, -0.82, 0.2799), (-0.7396, 0.4977, 0.2799), (0.4957, -0.7377, 0.2799), (-0.822, 0.3437, 0.2799), (0.6307, -0.6269, 0.2799), (-0.8726, 0.1766, 0.2799), (0.7415, -0.492, 0.2799), (-0.8898, 0.002853, 0.2799), (0.8238, -0.338, 0.2799), (-0.8726, -0.1709, 0.2799), (0.8745, -0.1709, 0.2799), (0.0009137, 0.8935, 0.2799), (-0.07146, -0.3917, 0.4869), (0.04024, -0.4664, 0.4869), (0.05126, -0.4573, 0.4869), (-0.06733, -0.3781, 0.4869), (0.0603, -0.4463, 0.4869), (-0.07286, -0.4059, 0.4869), (0.06702, -0.4337, 0.4869), (-0.07146, -0.4201, 0.4869), (0.07115, -0.4201, 0.4869), (-0.06733, -0.4337, 0.4869), (0.02195, -0.1929, 0.487), (0.01788, -0.333, 0.4868), (0.07255, -0.4059, 0.4869), (-0.06061, -0.4463, 0.4869), (0.07115, -0.3917, 0.4869), (-0.05156, -0.4573, 0.4869), (0.06702, -0.3781, 0.4869), (-0.04055, -0.4664, 0.4869), (0.0603, -0.3655, 0.4869), (-0.02798, -0.4731, 0.4869), (-0.02163, -0.192, 0.4868), (-0.0001548, -0.1916, 0.4869), (0.05126, -0.3545, 0.4869), (-0.01434, -0.4772, 0.4869), (-0.02798, -0.3388, 0.4869), (-0.01752, -0.3324, 0.4868), (0.04024, -0.3455, 0.4869), (-0.0001548, -0.4786, 0.4869), (-0.04055, -0.3455, 0.4869), (0.02767, -0.3388, 0.4869), (0.01403, -0.4772, 0.4869), (-0.05157, -0.3545, 0.4869), (0.02767, -0.4731, 0.4869), (-0.06061, -0.3655, 0.4869), (-0.05553, 0.03232, 0.4826), (-1.423e-09, 0.03779, 0.4826), (-0.1089, 0.01613, 0.4826), (-0.1581, -0.01018, 0.4826), (-0.2013, -0.04558, 0.4826), (-0.2367, -0.08871, 0.4826), (-0.263, -0.1379, 0.4826), (-0.2792, -0.1913, 0.4826), (-0.2846, -0.2469, 0.4826), (-0.2792, -0.3024, 0.4826), (-0.263, -0.3558, 0.4826), (-0.2367, -0.405, 0.4826), (-0.2013, -0.4481, 0.4826), (-0.1581, -0.4835, 0.4826), (-0.1089, -0.5098, 0.4826), (-0.05553, -0.526, 0.4826), (-1.423e-09, -0.5315, 0.4826), (0.05553, -0.526, 0.4826), (0.1089, -0.5098, 0.4826), (0.1581, -0.4835, 0.4826), (0.2013, -0.4481, 0.4826), (0.2367, -0.405, 0.4826), (0.263, -0.3558, 0.4826), (0.2792, -0.3024, 0.4826), (0.2846, -0.2469, 0.4826), (0.2792, -0.1913, 0.4826), (0.263, -0.1379, 0.4826), (0.2367, -0.08871, 0.4826), (0.2013, -0.04558, 0.4826), (0.1581, -0.01018, 0.4826), (0.1089, 0.01613, 0.4826), (0.05553, 0.03232, 0.4826), (-0.05323, 0.02073, 0.4826), (-1.709e-09, 0.02597, 0.4826), (-0.1044, 0.005205, 0.4826), (-0.1516, -0.02001, 0.4826), (-0.1929, -0.05394, 0.4826), (-0.2268, -0.09528, 0.4826), (-0.2521, -0.1424, 0.4826), (-0.2676, -0.1936, 0.4826), (-0.2728, -0.2469, 0.4826), (-0.2676, -0.3001, 0.4826), (-0.2521, -0.3513, 0.4826), (-0.2268, -0.3984, 0.4826), (-0.1929, -0.4398, 0.4826), (-0.1516, -0.4737, 0.4826), (-0.1044, -0.4989, 0.4826), (-0.05323, -0.5144, 0.4826), (-1.709e-09, -0.5197, 0.4826), (0.05323, -0.5144, 0.4826), (0.1044, -0.4989, 0.4826), (0.1516, -0.4737, 0.4826), (0.1929, -0.4398, 0.4826), (0.2268, -0.3984, 0.4826), (0.2521, -0.3513, 0.4826), (0.2676, -0.3001, 0.4826), (0.2728, -0.2469, 0.4826), (0.2676, -0.1936, 0.4826), (0.2521, -0.1424, 0.4826), (0.2268, -0.09528, 0.4826), (0.1929, -0.05394, 0.4826), (0.1516, -0.02001, 0.4826), (0.1044, 0.005205, 0.4826), (0.05323, 0.02073, 0.4826), (-0.06249, -0.3783, 0.2261), (0.01214, -0.49, 0.2261), (0.02578, -0.4859, 0.2261), (-0.05345, -0.3673, 0.2261), (0.03835, -0.4792, 0.2261), (-0.06921, -0.3909, 0.2261), (-0.01941, -0.3452, 0.2259), (-0.02352, -0.2048, 0.226), (0.04937, -0.4701, 0.2261), (-0.07335, -0.4045, 0.2261), (0.02006, -0.2057, 0.2261), (0.01599, -0.3457, 0.226), (0.05841, -0.4591, 0.2261), (-0.07475, -0.4187, 0.2261), (0.06513, -0.4465, 0.2261), (-0.07335, -0.4329, 0.2261), (-0.002042, -0.2044, 0.2261), (0.06927, -0.4329, 0.2261), (-0.06921, -0.4465, 0.2261), (0.07066, -0.4187, 0.2261), (-0.06249, -0.4591, 0.2261), (0.06927, -0.4045, 0.2261), (-0.05345, -0.4701, 0.2261), (0.06513, -0.3909, 0.2261), (-0.04243, -0.4792, 0.2261), (0.05841, -0.3783, 0.2261), (-0.02986, -0.4859, 0.2261), (0.04937, -0.3673, 0.2261), (-0.01623, -0.49, 0.2261), (-0.02986, -0.3515, 0.2261), (0.03835, -0.3583, 0.2261), (-0.002042, -0.4914, 0.2261), (-0.04243, -0.3583, 0.2261), (0.02578, -0.3515, 0.2261)], [], [(1, 0, 31, 30, 29, 28, 27, 26, 25, 24, 23, 22, 21, 20, 19, 18, 17, 16, 15, 14, 13, 12, 11, 10, 9, 8, 7, 6, 5, 4, 3, 2), (420, 391, 154, 153), (452, 423, 74, 73), (453, 424, 88, 87), (423, 425, 75, 74), (424, 426, 89, 88), (425, 427, 76, 75), (426, 428, 90, 89), (427, 429, 77, 76), (428, 430, 91, 90), (429, 431, 78, 77), (454, 432, 64, 65), (430, 433, 92, 91), (431, 434, 79, 78), (432, 435, 66, 64), (433, 436, 93, 92), (434, 437, 80, 79), (435, 438, 67, 66), (436, 439, 94, 93), (437, 440, 81, 80), (438, 441, 68, 67), (439, 442, 95, 94), (440, 443, 82, 81), (441, 444, 69, 68), (442, 454, 65, 95), (443, 445, 83, 82), (444, 446, 70, 69), (445, 447, 84, 83), (446, 448, 71, 70), (447, 449, 85, 84), (448, 450, 72, 71), (449, 451, 86, 85), (450, 452, 73, 72), (451, 453, 87, 86), (32, 33, 65, 64), (34, 32, 64, 66), (35, 34, 66, 67), (36, 35, 67, 68), (37, 36, 68, 69), (38, 37, 69, 70), (39, 38, 70, 71), (40, 39, 71, 72), (41, 40, 72, 73), (42, 41, 73, 74), (43, 42, 74, 75), (44, 43, 75, 76), (45, 44, 76, 77), (46, 45, 77, 78), (47, 46, 78, 79), (48, 47, 79, 80), (49, 48, 80, 81), (50, 49, 81, 82), (51, 50, 82, 83), (52, 51, 83, 84), (53, 52, 84, 85), (54, 53, 85, 86), (55, 54, 86, 87), (56, 55, 87, 88), (57, 56, 88, 89), (58, 57, 89, 90), (59, 58, 90, 91), (60, 59, 91, 92), (61, 60, 92, 93), (62, 61, 93, 94), (63, 62, 94, 95), (33, 63, 95, 65), (457, 459, 247, 246), (421, 392, 141, 140), (391, 393, 155, 154), (392, 394, 142, 141), (422, 395, 128, 129), (393, 396, 156, 155), (394, 397, 143, 142), (395, 398, 130, 128), (396, 399, 157, 156), (397, 400, 144, 143), (398, 401, 131, 130), (399, 402, 158, 157), (400, 403, 145, 144), (401, 404, 132, 131), (402, 405, 159, 158), (403, 406, 146, 145), (404, 407, 133, 132), (405, 422, 129, 159), (406, 408, 147, 146), (407, 409, 134, 133), (408, 410, 148, 147), (409, 411, 135, 134), (410, 412, 149, 148), (411, 413, 136, 135), (412, 414, 150, 149), (413, 415, 137, 136), (414, 416, 151, 150), (415, 417, 138, 137), (416, 418, 152, 151), (417, 419, 139, 138), (418, 420, 153, 152), (419, 421, 140, 139), (160, 161, 129, 128), (162, 160, 128, 130), (163, 162, 130, 131), (164, 163, 131, 132), (165, 164, 132, 133), (166, 165, 133, 134), (167, 166, 134, 135), (168, 167, 135, 136), (169, 168, 136, 137), (170, 169, 137, 138), (171, 170, 138, 139), (172, 171, 139, 140), (173, 172, 140, 141), (174, 173, 141, 142), (175, 174, 142, 143), (176, 175, 143, 144), (177, 176, 144, 145), (178, 177, 145, 146), (179, 178, 146, 147), (180, 179, 147, 148), (181, 180, 148, 149), (182, 181, 149, 150), (183, 182, 150, 151), (184, 183, 151, 152), (185, 184, 152, 153), (186, 185, 153, 154), (187, 186, 154, 155), (188, 187, 155, 156), (189, 188, 156, 157), (190, 189, 157, 158), (191, 190, 158, 159), (161, 191, 159, 129), (208, 207, 536, 537), (161, 160, 489, 490), (186, 187, 516, 515), (207, 206, 535, 536), (185, 186, 515, 514), (206, 205, 534, 535), (184, 185, 514, 513), (205, 204, 533, 534), (183, 184, 513, 512), (204, 203, 532, 533), (182, 183, 512, 511), (203, 202, 531, 532), (181, 182, 511, 510), (202, 201, 530, 531), (180, 181, 510, 509), (201, 200, 529, 530), (179, 180, 509, 508), (200, 199, 528, 529), (178, 179, 508, 507), (199, 198, 527, 528), (177, 178, 507, 506), (198, 197, 526, 527), (193, 223, 552, 522), (176, 177, 506, 505), (197, 196, 525, 526), (223, 222, 551, 552), (175, 176, 505, 504), (196, 195, 524, 525), (222, 221, 550, 551), (174, 175, 504, 503), (195, 194, 523, 524), (221, 220, 549, 550), (458, 455, 233, 232), (98, 96, 226, 192, 194), (99, 98, 194, 195), (100, 99, 195, 196), (101, 100, 196, 197), (102, 101, 197, 198), (103, 102, 198, 199), (104, 103, 199, 200), (105, 104, 200, 201), (106, 105, 201, 202), (107, 106, 202, 203), (108, 107, 203, 204), (109, 108, 204, 205), (110, 109, 205, 206), (111, 110, 206, 207), (112, 111, 207, 208), (113, 112, 208, 209), (114, 113, 209, 210), (115, 114, 210, 211), (116, 115, 211, 212), (117, 116, 212, 213), (118, 117, 213, 214), (119, 118, 214, 215), (120, 119, 215, 216), (121, 120, 216, 217), (122, 121, 217, 218), (123, 122, 218, 219), (124, 123, 219, 220), (125, 124, 220, 221), (126, 125, 221, 222), (127, 126, 222, 223, 225), (456, 457, 246, 245), (555, 557, 279, 278), (226, 224, 193, 192), (224, 225, 223, 193), (556, 553, 265, 264), (554, 555, 278, 277), (455, 460, 234, 233), (459, 461, 248, 247), (460, 462, 235, 234), (461, 463, 249, 248), (462, 464, 236, 235), (466, 465, 259, 257), (463, 467, 250, 249), (464, 468, 237, 236), (467, 469, 251, 250), (468, 470, 238, 237), (469, 471, 252, 251), (470, 472, 239, 238), (471, 473, 253, 252), (472, 474, 240, 239), (476, 475, 258, 260), (473, 477, 254, 253), (474, 478, 241, 240), (465, 476, 260, 259), (480, 479, 228, 227), (477, 481, 255, 254), (478, 482, 242, 241), (479, 483, 229, 228), (481, 484, 256, 255), (482, 485, 243, 242), (483, 486, 230, 229), (484, 466, 257, 256), (485, 487, 244, 243), (486, 488, 231, 230), (487, 456, 245, 244), (488, 458, 232, 231), (475, 480, 227, 258), (97, 262, 263, 264, 265, 266, 267, 268, 269, 270, 271, 272, 273, 274, 275, 276, 277, 278, 279, 280, 281, 282, 283, 284, 285, 286, 287, 288, 289, 290, 291, 261), (97, 261, 294, 292), (261, 291, 293, 294), (553, 558, 266, 265), (560, 559, 97, 292), (557, 561, 280, 279), (558, 562, 267, 266), (564, 563, 293, 291), (561, 565, 281, 280), (562, 566, 268, 267), (565, 567, 282, 281), (566, 568, 269, 268), (569, 560, 292, 294), (567, 570, 283, 282), (568, 571, 270, 269), (563, 569, 294, 293), (570, 572, 284, 283), (571, 573, 271, 270), (572, 574, 285, 284), (573, 575, 272, 271), (574, 576, 286, 285), (575, 577, 273, 272), (576, 578, 287, 286), (577, 579, 274, 273), (578, 580, 288, 287), (579, 581, 275, 274), (559, 582, 262, 97), (580, 583, 289, 288), (581, 584, 276, 275), (582, 585, 263, 262), (583, 586, 290, 289), (584, 554, 277, 276), (585, 556, 264, 263), (586, 564, 291, 290), (358, 328, 298, 326), (357, 327, 296, 325), (356, 358, 326, 324), (355, 357, 325, 323), (354, 356, 324, 322), (353, 355, 323, 321), (352, 354, 322, 320), (351, 353, 321, 319), (350, 352, 320, 318), (349, 329, 307, 317), (348, 351, 319, 316), (347, 350, 318, 315), (346, 349, 317, 314), (345, 348, 316, 313), (344, 347, 315, 312), (343, 346, 314, 311), (342, 345, 313, 310), (341, 344, 312, 309), (340, 343, 311, 308), (339, 342, 310, 306), (338, 341, 309, 305), (337, 340, 308, 304), (329, 339, 306, 307), (336, 338, 305, 303), (335, 337, 304, 302), (334, 336, 303, 301), (333, 335, 302, 300), (332, 334, 301, 299), (331, 333, 300, 297), (330, 332, 299, 295), (328, 331, 297, 298), (327, 330, 295, 296), (9, 10, 330, 327), (23, 24, 331, 328), (10, 11, 332, 330), (24, 25, 333, 331), (11, 12, 334, 332), (25, 26, 335, 333), (12, 13, 336, 334), (26, 27, 337, 335), (13, 14, 338, 336), (0, 1, 339, 329), (27, 28, 340, 337), (14, 15, 341, 338), (1, 2, 342, 339), (28, 29, 343, 340), (15, 16, 344, 341), (2, 3, 345, 342), (29, 30, 346, 343), (16, 17, 347, 344), (3, 4, 348, 345), (30, 31, 349, 346), (17, 18, 350, 347), (4, 5, 351, 348), (31, 0, 329, 349), (18, 19, 352, 350), (5, 6, 353, 351), (19, 20, 354, 352), (6, 7, 355, 353), (20, 21, 356, 354), (7, 8, 357, 355), (21, 22, 358, 356), (8, 9, 327, 357), (22, 23, 328, 358), (43, 44, 362, 390), (56, 57, 360, 389), (42, 43, 390, 388), (55, 56, 389, 387), (41, 42, 388, 386), (54, 55, 387, 385), (40, 41, 386, 384), (53, 54, 385, 383), (39, 40, 384, 382), (52, 53, 383, 381), (38, 39, 382, 380), (51, 52, 381, 379), (37, 38, 380, 378), (50, 51, 379, 377), (63, 33, 366, 376), (36, 37, 378, 375), (49, 50, 377, 374), (62, 63, 376, 373), (35, 36, 375, 372), (48, 49, 374, 371), (61, 62, 373, 370), (34, 35, 372, 369), (47, 48, 371, 368), (60, 61, 370, 367), (32, 34, 369, 365), (46, 47, 368, 364), (59, 60, 367, 363), (33, 32, 365, 366), (45, 46, 364, 361), (58, 59, 363, 359), (44, 45, 361, 362), (57, 58, 359, 360), (390, 362, 421, 419), (389, 360, 420, 418), (388, 390, 419, 417), (387, 389, 418, 416), (386, 388, 417, 415), (385, 387, 416, 414), (384, 386, 415, 413), (383, 385, 414, 412), (382, 384, 413, 411), (381, 383, 412, 410), (380, 382, 411, 409), (379, 381, 410, 408), (378, 380, 409, 407), (377, 379, 408, 406), (376, 366, 422, 405), (375, 378, 407, 404), (374, 377, 406, 403), (373, 376, 405, 402), (372, 375, 404, 401), (371, 374, 403, 400), (370, 373, 402, 399), (369, 372, 401, 398), (368, 371, 400, 397), (367, 370, 399, 396), (365, 369, 398, 395), (364, 368, 397, 394), (363, 367, 396, 393), (366, 365, 395, 422), (361, 364, 394, 392), (359, 363, 393, 391), (362, 361, 392, 421), (360, 359, 391, 420), (326, 298, 453, 451), (325, 296, 452, 450), (324, 326, 451, 449), (323, 325, 450, 448), (322, 324, 449, 447), (321, 323, 448, 446), (320, 322, 447, 445), (319, 321, 446, 444), (318, 320, 445, 443), (317, 307, 454, 442), (316, 319, 444, 441), (315, 318, 443, 440), (314, 317, 442, 439), (313, 316, 441, 438), (312, 315, 440, 437), (311, 314, 439, 436), (310, 313, 438, 435), (309, 312, 437, 434), (308, 311, 436, 433), (306, 310, 435, 432), (305, 309, 434, 431), (304, 308, 433, 430), (307, 306, 432, 454), (303, 305, 431, 429), (302, 304, 430, 428), (301, 303, 429, 427), (300, 302, 428, 426), (299, 301, 427, 425), (297, 300, 426, 424), (295, 299, 425, 423), (298, 297, 424, 453), (296, 295, 423, 452), (226, 96, 480, 475), (101, 102, 458, 488), (114, 115, 456, 487), (100, 101, 488, 486), (113, 114, 487, 485), (126, 127, 466, 484), (99, 100, 486, 483), (112, 113, 485, 482), (125, 126, 484, 481), (98, 99, 483, 479), (111, 112, 482, 478), (124, 125, 481, 477), (96, 98, 479, 480), (225, 224, 476, 465), (110, 111, 478, 474), (123, 124, 477, 473), (224, 226, 475, 476), (109, 110, 474, 472), (122, 123, 473, 471), (108, 109, 472, 470), (121, 122, 471, 469), (107, 108, 470, 468), (120, 121, 469, 467), (106, 107, 468, 464), (119, 120, 467, 463), (127, 225, 465, 466), (105, 106, 464, 462), (118, 119, 463, 461), (104, 105, 462, 460), (117, 118, 461, 459), (103, 104, 460, 455), (115, 116, 457, 456), (102, 103, 455, 458), (116, 117, 459, 457), (521, 522, 490, 489), (523, 521, 489, 491), (524, 523, 491, 492), (525, 524, 492, 493), (526, 525, 493, 494), (527, 526, 494, 495), (528, 527, 495, 496), (529, 528, 496, 497), (530, 529, 497, 498), (531, 530, 498, 499), (532, 531, 499, 500), (533, 532, 500, 501), (534, 533, 501, 502), (535, 534, 502, 503), (536, 535, 503, 504), (537, 536, 504, 505), (538, 537, 505, 506), (539, 538, 506, 507), (540, 539, 507, 508), (541, 540, 508, 509), (542, 541, 509, 510), (543, 542, 510, 511), (544, 543, 511, 512), (545, 544, 512, 513), (546, 545, 513, 514), (547, 546, 514, 515), (548, 547, 515, 516), (549, 548, 516, 517), (550, 549, 517, 518), (551, 550, 518, 519), (552, 551, 519, 520), (522, 552, 520, 490), (187, 188, 517, 516), (160, 162, 491, 489), (209, 208, 537, 538), (188, 189, 518, 517), (162, 163, 492, 491), (210, 209, 538, 539), (189, 190, 519, 518), (163, 164, 493, 492), (211, 210, 539, 540), (190, 191, 520, 519), (164, 165, 494, 493), (212, 211, 540, 541), (191, 161, 490, 520), (165, 166, 495, 494), (213, 212, 541, 542), (166, 167, 496, 495), (214, 213, 542, 543), (167, 168, 497, 496), (215, 214, 543, 544), (168, 169, 498, 497), (216, 215, 544, 545), (169, 170, 499, 498), (217, 216, 545, 546), (170, 171, 500, 499), (218, 217, 546, 547), (171, 172, 501, 500), (219, 218, 547, 548), (192, 193, 522, 521), (172, 173, 502, 501), (220, 219, 548, 549), (194, 192, 521, 523), (173, 174, 503, 502), (256, 257, 564, 586), (229, 230, 556, 585), (242, 243, 554, 584), (255, 256, 586, 583), (228, 229, 585, 582), (241, 242, 584, 581), (254, 255, 583, 580), (227, 228, 582, 559), (240, 241, 581, 579), (253, 254, 580, 578), (239, 240, 579, 577), (252, 253, 578, 576), (238, 239, 577, 575), (251, 252, 576, 574), (237, 238, 575, 573), (250, 251, 574, 572), (236, 237, 573, 571), (249, 250, 572, 570), (259, 260, 569, 563), (235, 236, 571, 568), (248, 249, 570, 567), (260, 258, 560, 569), (234, 235, 568, 566), (247, 248, 567, 565), (233, 234, 566, 562), (246, 247, 565, 561), (257, 259, 563, 564), (232, 233, 562, 558), (245, 246, 561, 557), (258, 227, 559, 560), (231, 232, 558, 553), (243, 244, 555, 554), (230, 231, 553, 556), (244, 245, 557, 555)])
_uv = me_circle.uv_layers.new(name='UVMap')
_uv.uv.foreach_set('vector', [0.0, 0.0, 0.0, 0.0, 0.0, 0.0, 0.0, 0.0, 0.0, 0.0, 0.0, 0.0, 0.0, 0.0, 0.0, 0.0, 0.0, 0.0, 0.0, 0.0, 0.0, 0.0, 0.0, 0.0, 0.0, 0.0, 0.0, 0.0, 0.0, 0.0, 0.0, 0.0, 0.0, 0.0, 0.0, 0.0, 0.0, 0.0, 0.0, 0.0, 0.0, 0.0, 0.0, 0.0, 0.0, 0.0, 0.0, 0.0, 0.0, 0.0, 0.0, 0.0, 0.0, 0.0, 0.0, 0.0, 0.0, 0.0, 0.0, 0.0, 0.0, 0.0, 0.0, 0.0, 0.0, 0.0, 0.0, 0.0, 0.0, 0.0, 0.0, 0.0, 0.0, 0.0, 0.0, 0.0, 0.0, 0.0, 0.0, 0.0, 0.0, 0.0, 0.0, 0.0, 0.0, 0.0, 0.0, 0.0, 0.0, 0.0, 0.0, 0.0, 0.0, 0.0, 0.0, 0.0, 0.0, 0.0, 0.0, 0.0, 0.0, 0.0, 0.0, 0.0, 0.0, 0.0, 0.0, 0.0, 0.0, 0.0, 0.0, 0.0, 0.0, 0.0, 0.0, 0.0, 0.0, 0.0, 0.0, 0.0, 0.0, 0.0, 0.0, 0.0, 0.0, 0.0, 0.0, 0.0, 0.0, 0.0, 0.0, 0.0, 0.0, 0.0, 0.0, 0.0, 0.0, 0.0, 0.0, 0.0, 0.0, 0.0, 0.0, 0.0, 0.0, 0.0, 0.0, 0.0, 0.0, 0.0, 0.0, 0.0, 0.0, 0.0, 0.0, 0.0, 0.0, 0.0, 0.0, 0.0, 0.0, 0.0, 0.0, 0.0, 0.0, 0.0, 0.0, 0.0, 0.0, 0.0, 0.0, 0.0, 0.0, 0.0, 0.0, 0.0, 0.0, 0.0, 0.0, 0.0, 0.0, 0.0, 0.0, 0.0, 0.0, 0.0, 0.0, 0.0, 0.0, 0.0, 0.0, 0.0, 0.0, 0.0, 0.0, 0.0, 0.0, 0.0, 0.0, 0.0, 0.0, 0.0, 0.0, 0.0, 0.0, 0.0, 0.0, 0.0, 0.0, 0.0, 0.0, 0.0, 0.0, 0.0, 0.0, 0.0, 0.0, 0.0, 0.0, 0.0, 0.0, 0.0, 0.0, 0.0, 0.0, 0.0, 0.0, 0.0, 0.0, 0.0, 0.0, 0.0, 0.0, 0.0, 0.0, 0.0, 0.0, 0.0, 0.0, 0.0, 0.0, 0.0, 0.0, 0.0, 0.0, 0.0, 0.0, 0.0, 0.0, 0.0, 0.0, 0.0, 0.0, 0.0, 0.0, 0.0, 0.0, 0.0, 0.0, 0.0, 0.0, 0.0, 0.0, 0.0, 0.0, 0.0, 0.0, 0.0, 0.0, 0.0, 0.0, 0.0, 0.0, 0.0, 0.0, 0.0, 0.0, 0.0, 0.0, 0.0, 0.0, 0.0, 0.0, 0.0, 0.0, 0.0, 0.0, 0.0, 0.0, 0.0, 0.0, 0.0, 0.0, 0.0, 0.0, 0.0, 0.0, 0.0, 0.0, 0.0, 0.0, 0.0, 0.0, 0.0, 0.0, 0.0, 0.0, 0.0, 0.0, 0.0, 0.0, 0.0, 0.0, 0.0, 0.0, 0.0, 0.0, 0.0, 0.0, 0.0, 0.0, 0.0, 0.0, 0.0, 0.0, 0.0, 0.0, 0.0, 0.0, 0.0, 0.0, 0.0, 0.0, 0.0, 0.0, 0.0, 0.0, 0.0, 0.0, 0.0, 0.0, 0.0, 0.0, 0.0, 0.0, 0.0, 0.0, 0.0, 0.0, 0.0, 0.0, 0.0, 0.0, 0.0, 0.0, 0.0, 0.0, 0.0, 0.0, 0.0, 0.0, 0.0, 0.0, 0.0, 0.0, 0.0, 0.0, 0.0, 0.0, 0.0, 0.0, 0.0, 0.0, 0.0, 0.0, 0.0, 0.0, 0.0, 0.0, 0.0, 0.0, 0.0, 0.0, 0.0, 0.0, 0.0, 0.0, 0.0, 0.0, 0.0, 0.0, 0.0, 0.0, 0.0, 0.0, 0.0, 0.0, 0.0, 0.0, 0.0, 0.0, 0.0, 0.0, 0.0, 0.0, 0.0, 0.0, 0.0, 0.0, 0.0, 0.0, 0.0, 0.0, 0.0, 0.0, 0.0, 0.0, 0.0, 0.0, 0.0, 0.0, 0.0, 0.0, 0.0, 0.0, 0.0, 0.0, 0.0, 0.0, 0.0, 0.0, 0.0, 0.0, 0.0, 0.0, 0.0, 0.0, 0.0, 0.0, 0.0, 0.0, 0.0, 0.0, 0.0, 0.0, 0.0, 0.0, 0.0, 0.0, 0.0, 0.0, 0.0, 0.0, 0.0, 0.0, 0.0, 0.0, 0.0, 0.0, 0.0, 0.0, 0.0, 0.0, 0.0, 0.0, 0.0, 0.0, 0.0, 0.0, 0.0, 0.0, 0.0, 0.0, 0.0, 0.0, 0.0, 0.0, 0.0, 0.0, 0.0, 0.0, 0.0, 0.0, 0.0, 0.0, 0.0, 0.0, 0.0, 0.0, 0.0, 0.0, 0.0, 0.0, 0.0, 0.0, 0.0, 0.0, 0.0, 0.0, 0.0, 0.0, 0.0, 0.0, 0.0, 0.0, 0.0, 0.0, 0.0, 0.0, 0.0, 0.0, 0.0, 0.0, 0.0, 0.0, 0.0, 0.0, 0.0, 0.0, 0.0, 0.0, 0.0, 0.0, 0.0, 0.0, 0.0, 0.0, 0.0, 0.0, 0.0, 0.0, 0.0, 0.0, 0.0, 0.0, 0.0, 0.0, 0.0, 0.0, 0.0, 0.0, 0.0, 0.0, 0.0, 0.0, 0.0, 0.0, 0.0, 0.0, 0.0, 0.0, 0.0, 0.0, 0.0, 0.0, 0.0, 0.0, 0.0, 0.0, 0.0, 0.0, 0.0, 0.0, 0.0, 0.0, 0.0, 0.0, 0.0, 0.0, 0.0, 0.0, 0.0, 0.0, 0.0, 0.0, 0.0, 0.0, 0.0, 0.0, 0.0, 0.0, 0.0, 0.0, 0.0, 0.0, 0.0, 0.0, 0.0, 0.0, 0.0, 0.0, 0.0, 0.0, 0.0, 0.0, 0.0, 0.0, 0.0, 0.0, 0.0, 0.0, 0.0, 0.0, 0.0, 0.0, 0.0, 0.0, 0.0, 0.0, 0.0, 0.0, 0.0, 0.0, 0.0, 0.0, 0.0, 0.0, 0.0, 0.0, 0.0, 0.0, 0.0, 0.0, 0.0, 0.0, 0.0, 0.0, 0.0, 0.0, 0.0, 0.0, 0.0, 0.0, 0.0, 0.0, 0.0, 0.0, 0.0, 0.0, 0.0, 0.0, 0.0, 0.0, 0.0, 0.0, 0.0, 0.0, 0.0, 0.0, 0.0, 0.0, 0.0, 0.0, 0.0, 0.0, 0.0, 0.0, 0.0, 0.0, 0.0, 0.0, 0.0, 0.0, 0.0, 0.0, 0.0, 0.0, 0.0, 0.0, 0.0, 0.0, 0.0, 0.0, 0.0, 0.0, 0.0, 0.0, 0.0, 0.0, 0.0, 0.0, 0.0, 0.0, 0.0, 0.0, 0.0, 0.0, 0.0, 0.0, 0.0, 0.0, 0.0, 0.0, 0.0, 0.0, 0.0, 0.0, 0.0, 0.0, 0.0, 0.0, 0.0, 0.0, 0.0, 0.0, 0.0, 0.0, 0.0, 0.0, 0.0, 0.0, 0.0, 0.0, 0.0, 0.0, 0.0, 0.0, 0.0, 0.0, 0.0, 0.0, 0.0, 0.0, 0.0, 0.0, 0.0, 0.0, 0.0, 0.0, 0.0, 0.0, 0.0, 0.0, 0.0, 0.0, 0.0, 0.0, 0.0, 0.0, 0.0, 0.0, 0.0, 0.0, 0.0, 0.0, 0.0, 0.0, 0.0, 0.0, 0.0, 0.0, 0.0, 0.0, 0.0, 0.0, 0.0, 0.0, 0.0, 0.0, 0.0, 0.0, 0.0, 0.0, 0.0, 0.0, 0.0, 0.0, 0.0, 0.0, 0.0, 0.0, 0.0, 0.0, 0.0, 0.0, 0.0, 0.0, 0.0, 0.0, 0.0, 0.0, 0.0, 0.0, 0.0, 0.0, 0.0, 0.0, 0.0, 0.0, 0.0, 0.0, 0.0, 0.0, 0.0, 0.0, 0.0, 0.0, 0.0, 0.0, 0.0, 0.0, 0.0, 0.0, 0.0, 0.0, 0.0, 0.0, 0.0, 0.0, 0.0, 0.0, 0.0, 0.0, 0.0, 0.0, 0.0, 0.0, 0.0, 0.0, 0.0, 0.0, 0.0, 0.0, 0.0, 0.0, 0.0, 0.0, 0.0, 0.0, 0.0, 0.0, 0.0, 0.0, 0.0, 0.0, 0.0, 0.0, 0.0, 0.0, 0.0, 0.0, 0.0, 0.0, 0.0, 0.0, 0.0, 0.0, 0.0, 0.0, 0.0, 0.0, 0.0, 0.0, 0.0, 0.0, 0.0, 0.0, 0.0, 0.0, 0.0, 0.0, 0.0, 0.0, 0.0, 0.0, 0.0, 0.0, 0.0, 0.0, 0.0, 0.0, 0.0, 0.0, 0.0, 0.0, 0.0, 0.0, 0.0, 0.0, 0.0, 0.0, 0.0, 0.0, 0.0, 0.0, 0.0, 0.0, 0.0, 0.0, 0.0, 0.0, 0.0, 0.0, 0.0, 0.0, 0.0, 0.0, 0.0, 0.0, 0.0, 0.0, 0.0, 0.0, 0.0, 0.0, 0.0, 0.0, 0.0, 0.0, 0.0, 0.0, 0.0, 0.0, 0.0, 0.0, 0.0, 0.0, 0.0, 0.0, 0.0, 0.0, 0.0, 0.0, 0.0, 0.0, 0.0, 0.0, 0.0, 0.0, 0.0, 0.0, 0.0, 0.0, 0.0, 0.0, 0.0, 0.0, 0.0, 0.0, 0.0, 0.0, 0.0, 0.0, 0.0, 0.0, 0.0, 0.0, 0.0, 0.0, 0.0, 0.0, 0.0, 0.0, 0.0, 0.0, 0.0, 0.0, 0.0, 0.0, 0.0, 0.0, 0.0, 0.0, 0.0, 0.0, 0.0, 0.0, 0.0, 0.0, 0.0, 0.0, 0.0, 0.0, 0.0, 0.0, 0.0, 0.0, 0.0, 0.0, 0.0, 0.0, 0.0, 0.0, 0.0, 0.0, 0.0, 0.0, 0.0, 0.0, 0.0, 0.0, 0.0, 0.0, 0.0, 0.0, 0.0, 0.0, 0.0, 0.0, 0.0, 0.0, 0.0, 0.0, 0.0, 0.0, 0.0, 0.0, 0.0, 0.0, 0.0, 0.0, 0.0, 0.0, 0.0, 0.0, 0.0, 0.0, 0.0, 0.0, 0.0, 0.0, 0.0, 0.0, 0.0, 0.0, 0.0, 0.0, 0.0, 0.0, 0.0, 0.0, 0.0, 0.0, 0.0, 0.0, 0.0, 0.0, 0.0, 0.0, 0.0, 0.0, 0.0, 0.0, 0.0, 0.0, 0.0, 0.0, 0.0, 0.0, 0.0, 0.0, 0.0, 0.0, 0.0, 0.0, 0.0, 0.0, 0.0, 0.0, 0.0, 0.0, 0.0, 0.0, 0.0, 0.0, 0.0, 0.0, 0.0, 0.0, 0.0, 0.0, 0.0, 0.0, 0.0, 0.0, 0.0, 0.0, 0.0, 0.0, 0.0, 0.0, 0.0, 0.0, 0.0, 0.0, 0.0, 0.0, 0.0, 0.0, 0.0, 0.0, 0.0, 0.0, 0.0, 0.0, 0.0, 0.0, 0.0, 0.0, 0.0, 0.0, 0.0, 0.0, 0.0, 0.0, 0.0, 0.0, 0.0, 0.0, 0.0, 0.0, 0.0, 0.0, 0.0, 0.0, 0.0, 0.0, 0.0, 0.0, 0.0, 0.0, 0.0, 0.0, 0.0, 0.0, 0.0, 0.0, 0.0, 0.0, 0.0, 0.0, 0.0, 0.0, 0.0, 0.0, 0.0, 0.0, 0.0, 0.0, 0.0, 0.0, 0.0, 0.0, 0.0, 0.0, 0.0, 0.0, 0.0, 0.0, 0.0, 0.0, 0.0, 0.0, 0.0, 0.0, 0.0, 0.0, 0.0, 0.0, 0.0, 0.0, 0.0, 0.0, 0.0, 0.0, 0.0, 0.0, 0.0, 0.0, 0.0, 0.0, 0.0, 0.0, 0.0, 0.0, 0.0, 0.0, 0.0, 0.0, 0.0, 0.0, 0.0, 0.0, 0.0, 0.0, 0.0, 0.0, 0.0, 0.0, 0.0, 0.0, 0.0, 0.0, 0.0, 0.0, 0.0, 0.0, 0.0, 0.0, 0.0, 0.0, 0.0, 0.0, 0.0, 0.0, 0.0, 0.0, 0.0, 0.0, 0.0, 0.0, 0.0, 0.0, 0.0, 0.0, 0.0, 0.0, 0.0, 0.0, 0.0, 0.0, 0.0, 0.0, 0.0, 0.0, 0.0, 0.0, 0.0, 0.0, 0.0, 0.0, 0.0, 0.0, 0.0, 0.0, 0.0, 0.0, 0.0, 0.0, 0.0, 0.0, 0.0, 0.0, 0.0, 0.0, 0.0, 0.0, 0.0, 0.0, 0.0, 0.0, 0.0, 0.0, 0.0, 0.0, 0.0, 0.0, 0.0, 0.0, 0.0, 0.0, 0.0, 0.0, 0.0, 0.0, 0.0, 0.0, 0.0, 0.0, 0.0, 0.0, 0.0, 0.0, 0.0, 0.0, 0.0, 0.0, 0.0, 0.0, 0.0, 0.0, 0.0, 0.0, 0.0, 0.0, 0.0, 0.0, 0.0, 0.0, 0.0, 0.0, 0.0, 0.0, 0.0, 0.0, 0.0, 0.0, 0.0, 0.0, 0.0, 0.0, 0.0, 0.0, 0.0, 0.0, 0.0, 0.0, 0.0, 0.0, 0.0, 0.0, 0.0, 0.0, 0.0, 0.0, 0.0, 0.0, 0.0, 0.0, 0.0, 0.0, 0.0, 0.0, 0.0, 0.0, 0.0, 0.0, 0.0, 0.0, 0.0, 0.0, 0.0, 0.0, 0.0, 0.0, 0.0, 0.0, 0.0, 0.0, 0.0, 0.0, 0.0, 0.0, 0.0, 0.0, 0.0, 0.0, 0.0, 0.0, 0.0, 0.0, 0.0, 0.0, 0.0, 0.0, 0.0, 0.0, 0.0, 0.0, 0.0, 0.0, 0.0, 0.0, 0.0, 0.0, 0.0, 0.0, 0.0, 0.0, 0.0, 0.0, 0.0, 0.0, 0.0, 0.0, 0.0, 0.0, 0.0, 0.0, 0.0, 0.0, 0.0, 0.0, 0.0, 0.0, 0.0, 0.0, 0.0, 0.0, 0.0, 0.0, 0.0, 0.0, 0.0, 0.0, 0.0, 0.0, 0.0, 0.0, 0.0, 0.0, 0.0, 0.0, 0.0, 0.0, 0.0, 0.0, 0.0, 0.0, 0.0, 0.0, 0.0, 0.0, 0.0, 0.0, 0.0, 0.0, 0.0, 0.0, 0.0, 0.0, 0.0, 0.0, 0.0, 0.0, 0.0, 0.0, 0.0, 0.0, 0.0, 0.0, 0.0, 0.0, 0.0, 0.0, 0.0, 0.0, 0.0, 0.0, 0.0, 0.0, 0.0, 0.0, 0.0, 0.0, 0.0, 0.0, 0.0, 0.0, 0.0, 0.0, 0.0, 0.0, 0.0, 0.0, 0.0, 0.0, 0.0, 0.0, 0.0, 0.0, 0.0, 0.0, 0.0, 0.0, 0.0, 0.0, 0.0, 0.0, 0.0, 0.0, 0.0, 0.0, 0.0, 0.0, 0.0, 0.0, 0.0, 0.0, 0.0, 0.0, 0.0, 0.0, 0.0, 0.0, 0.0, 0.0, 0.0, 0.0, 0.0, 0.0, 0.0, 0.0, 0.0, 0.0, 0.0, 0.0, 0.0, 0.0, 0.0, 0.0, 0.0, 0.0, 0.0, 0.0, 0.0, 0.0, 0.0, 0.0, 0.0, 0.0, 0.0, 0.0, 0.0, 0.0, 0.0, 0.0, 0.0, 0.0, 0.0, 0.0, 0.0, 0.0, 0.0, 0.0, 0.0, 0.0, 0.0, 0.0, 0.0, 0.0, 0.0, 0.0, 0.0, 0.0, 0.0, 0.0, 0.0, 0.0, 0.0, 0.0, 0.0, 0.0, 0.0, 0.0, 0.0, 0.0, 0.0, 0.0, 0.0, 0.0, 0.0, 0.0, 0.0, 0.0, 0.0, 0.0, 0.0, 0.0, 0.0, 0.0, 0.0, 0.0, 0.0, 0.0, 0.0, 0.0, 0.0, 0.0, 0.0, 0.0, 0.0, 0.0, 0.0, 0.0, 0.0, 0.0, 0.0, 0.0, 0.0, 0.0, 0.0, 0.0, 0.0, 0.0, 0.0, 0.0, 0.0, 0.0, 0.0, 0.0, 0.0, 0.0, 0.0, 0.0, 0.0, 0.0, 0.0, 0.0, 0.0, 0.0, 0.0, 0.0, 0.0, 0.0, 0.0, 0.0, 0.0, 0.0, 0.0, 0.0, 0.0, 0.0, 0.0, 0.0, 0.0, 0.0, 0.0, 0.0, 0.0, 0.0, 0.0, 0.0, 0.0, 0.0, 0.0, 0.0, 0.0, 0.0, 0.0, 0.0, 0.0, 0.0, 0.0, 0.0, 0.0, 0.0, 0.0, 0.0, 0.0, 0.0, 0.0, 0.0, 0.0, 0.0, 0.0, 0.0, 0.0, 0.0, 0.0, 0.0, 0.0, 0.0, 0.0, 0.0, 0.0, 0.0, 0.0, 0.0, 0.0, 0.0, 0.0, 0.0, 0.0, 0.0, 0.0, 0.0, 0.0, 0.0, 0.0, 0.0, 0.0, 0.0, 0.0, 0.0, 0.0, 0.0, 0.0, 0.0, 0.0, 0.0, 0.0, 0.0, 0.0, 0.0, 0.0, 0.0, 0.0, 0.0, 0.0, 0.0, 0.0, 0.0, 0.0, 0.0, 0.0, 0.0, 0.0, 0.0, 0.0, 0.0, 0.0, 0.0, 0.0, 0.0, 0.0, 0.0, 0.0, 0.0, 0.0, 0.0, 0.0, 0.0, 0.0, 0.0, 0.0, 0.0, 0.0, 0.0, 0.0, 0.0, 0.0, 0.0, 0.0, 0.0, 0.0, 0.0, 0.0, 0.0, 0.0, 0.0, 0.0, 0.0, 0.0, 0.0, 0.0, 0.0, 0.0, 0.0, 0.0, 0.0, 0.0, 0.0, 0.0, 0.0, 0.0, 0.0, 0.0, 0.0, 0.0, 0.0, 0.0, 0.0, 0.0, 0.0, 0.0, 0.0, 0.0, 0.0, 0.0, 0.0, 0.0, 0.0, 0.0, 0.0, 0.0, 0.0, 0.0, 0.0, 0.0, 0.0, 0.0, 0.0, 0.0, 0.0, 0.0, 0.0, 0.0, 0.0, 0.0, 0.0, 0.0, 0.0, 0.0, 0.0, 0.0, 0.0, 0.0, 0.0, 0.0, 0.0, 0.0, 0.0, 0.0, 0.0, 0.0, 0.0, 0.0, 0.0, 0.0, 0.0, 0.0, 0.0, 0.0, 0.0, 0.0, 0.0, 0.0, 0.0, 0.0, 0.0, 0.0, 0.0, 0.0, 0.0, 0.0, 0.0, 0.0, 0.0, 0.0, 0.0, 0.0, 0.0, 0.0, 0.0, 0.0, 0.0, 0.0, 0.0, 0.0, 0.0, 0.0, 0.0, 0.0, 0.0, 0.0, 0.0, 0.0, 0.0, 0.0, 0.0, 0.0, 0.0, 0.0, 0.0, 0.0, 0.0, 0.0, 0.0, 0.0, 0.0, 0.0, 0.0, 0.0, 0.0, 0.0, 0.0, 0.0, 0.0, 0.0, 0.0, 0.0, 0.0, 0.0, 0.0, 0.0, 0.0, 0.0, 0.0, 0.0, 0.0, 0.0, 0.0, 0.0, 0.0, 0.0, 0.0, 0.0, 0.0, 0.0, 0.0, 0.0, 0.0, 0.0, 0.0, 0.0, 0.0, 0.0, 0.0, 0.0, 0.0, 0.0, 0.0, 0.0, 0.0, 0.0, 0.0, 0.0, 0.0, 0.0, 0.0, 0.0, 0.0, 0.0, 0.0, 0.0, 0.0, 0.0, 0.0, 0.0, 0.0, 0.0, 0.0, 0.0, 0.0, 0.0, 0.0, 0.0, 0.0, 0.0, 0.0, 0.0, 0.0, 0.0, 0.0, 0.0, 0.0, 0.0, 0.0, 0.0, 0.0, 0.0, 0.0, 0.0, 0.0, 0.0, 0.0, 0.0, 0.0, 0.0, 0.0, 0.0, 0.0, 0.0, 0.0, 0.0, 0.0, 0.0, 0.0, 0.0, 0.0, 0.0, 0.0, 0.0, 0.0, 0.0, 0.0, 0.0, 0.0, 0.0, 0.0, 0.0, 0.0, 0.0, 0.0, 0.0, 0.0, 0.0, 0.0, 0.0, 0.0, 0.0, 0.0, 0.0, 0.0, 0.0, 0.0, 0.0, 0.0, 0.0, 0.0, 0.0, 0.0, 0.0, 0.0, 0.0, 0.0, 0.0, 0.0, 0.0, 0.0, 0.0, 0.0, 0.0, 0.0, 0.0, 0.0, 0.0, 0.0, 0.0, 0.0, 0.0, 0.0, 0.0, 0.0, 0.0, 0.0, 0.0, 0.0, 0.0, 0.0, 0.0, 0.0, 0.0, 0.0, 0.0, 0.0, 0.0, 0.0, 0.0, 0.0, 0.0, 0.0, 0.0, 0.0, 0.0, 0.0, 0.0, 0.0, 0.0, 0.0, 0.0, 0.0, 0.0, 0.0, 0.0, 0.0, 0.0, 0.0, 0.0, 0.0, 0.0, 0.0, 0.0, 0.0, 0.0, 0.0, 0.0, 0.0, 0.0, 0.0, 0.0, 0.0, 0.0, 0.0, 0.0, 0.0, 0.0, 0.0, 0.0, 0.0, 0.0, 0.0, 0.0, 0.0, 0.0, 0.0, 0.0, 0.0, 0.0, 0.0, 0.0, 0.0, 0.0, 0.0, 0.0, 0.0, 0.0, 0.0, 0.0, 0.0, 0.0, 0.0, 0.0, 0.0, 0.0, 0.0, 0.0, 0.0, 0.0, 0.0, 0.0, 0.0, 0.0, 0.0, 0.0, 0.0, 0.0, 0.0, 0.0, 0.0, 0.0, 0.0, 0.0, 0.0, 0.0, 0.0, 0.0, 0.0, 0.0, 0.0, 0.0, 0.0, 0.0, 0.0, 0.0, 0.0, 0.0, 0.0, 0.0, 0.0, 0.0, 0.0, 0.0, 0.0, 0.0, 0.0, 0.0, 0.0, 0.0, 0.0, 0.0, 0.0, 0.0, 0.0, 0.0, 0.0, 0.0, 0.0, 0.0, 0.0, 0.0, 0.0, 0.0, 0.0, 0.0, 0.0, 0.0, 0.0, 0.0, 0.0, 0.0, 0.0, 0.0, 0.0, 0.0, 0.0, 0.0, 0.0, 0.0, 0.0, 0.0, 0.0, 0.0, 0.0, 0.0, 0.0, 0.0, 0.0, 0.0, 0.0, 0.0, 0.0, 0.0, 0.0, 0.0, 0.0, 0.0, 0.0, 0.0, 0.0, 0.0, 0.0, 0.0, 0.0, 0.0, 0.0, 0.0, 0.0, 0.0, 0.0, 0.0, 0.0, 0.0, 0.0, 0.0, 0.0, 0.0, 0.0, 0.0, 0.0, 0.0, 0.0, 0.0, 0.0, 0.0, 0.0, 0.0, 0.0, 0.0, 0.0, 0.0, 0.0, 0.0, 0.0, 0.0, 0.0, 0.0, 0.0, 0.0, 0.0, 0.0, 0.0, 0.0, 0.0, 0.0, 0.0, 0.0, 0.0, 0.0, 0.0, 0.0, 0.0, 0.0, 0.0, 0.0, 0.0, 0.0, 0.0, 0.0, 0.0, 0.0, 0.0, 0.0, 0.0, 0.0, 0.0, 0.0, 0.0, 0.0, 0.0, 0.0, 0.0, 0.0, 0.0, 0.0, 0.0, 0.0, 0.0, 0.0, 0.0, 0.0, 0.0, 0.0, 0.0, 0.0, 0.0, 0.0, 0.0, 0.0, 0.0, 0.0, 0.0, 0.0, 0.0, 0.0, 0.0, 0.0, 0.0, 0.0, 0.0, 0.0, 0.0, 0.0, 0.0, 0.0, 0.0, 0.0, 0.0, 0.0, 0.0, 0.0, 0.0, 0.0, 0.0, 0.0, 0.0, 0.0, 0.0, 0.0, 0.0, 0.0, 0.0, 0.0, 0.0, 0.0, 0.0, 0.0, 0.0, 0.0, 0.0, 0.0, 0.0, 0.0, 0.0, 0.0, 0.0, 0.0, 0.0, 0.0, 0.0, 0.0, 0.0, 0.0, 0.0, 0.0, 0.0, 0.0, 0.0, 0.0, 0.0, 0.0, 0.0, 0.0, 0.0, 0.0, 0.0, 0.0, 0.0, 0.0, 0.0, 0.0, 0.0, 0.0, 0.0, 0.0, 0.0, 0.0, 0.0, 0.0, 0.0, 0.0, 0.0, 0.0, 0.0, 0.0, 0.0, 0.0, 0.0, 0.0, 0.0, 0.0, 0.0, 0.0, 0.0, 0.0, 0.0, 0.0, 0.0, 0.0, 0.0, 0.0, 0.0, 0.0, 0.0, 0.0, 0.0, 0.0, 0.0, 0.0, 0.0, 0.0, 0.0, 0.0, 0.0, 0.0, 0.0, 0.0, 0.0, 0.0, 0.0, 0.0, 0.0, 0.0, 0.0, 0.0, 0.0, 0.0, 0.0, 0.0, 0.0, 0.0, 0.0, 0.0, 0.0, 0.0, 0.0, 0.0, 0.0, 0.0, 0.0, 0.0, 0.0, 0.0, 0.0, 0.0, 0.0, 0.0, 0.0, 0.0, 0.0, 0.0, 0.0, 0.0, 0.0, 0.0, 0.0, 0.0, 0.0, 0.0, 0.0, 0.0, 0.0, 0.0, 0.0, 0.0, 0.0, 0.0, 0.0, 0.0, 0.0, 0.0, 0.0, 0.0, 0.0, 0.0, 0.0, 0.0, 0.0, 0.0, 0.0, 0.0, 0.0, 0.0, 0.0, 0.0, 0.0, 0.0, 0.0, 0.0, 0.0, 0.0, 0.0, 0.0, 0.0, 0.0, 0.0, 0.0, 0.0, 0.0, 0.0, 0.0, 0.0, 0.0, 0.0, 0.0, 0.0, 0.0, 0.0, 0.0, 0.0, 0.0, 0.0, 0.0, 0.0, 0.0, 0.0, 0.0, 0.0, 0.0, 0.0, 0.0, 0.0, 0.0, 0.0, 0.0, 0.0, 0.0, 0.0, 0.0, 0.0, 0.0, 0.0, 0.0, 0.0, 0.0, 0.0, 0.0, 0.0, 0.0, 0.0, 0.0, 0.0, 0.0, 0.0, 0.0, 0.0, 0.0, 0.0, 0.0, 0.0, 0.0, 0.0, 0.0, 0.0, 0.0, 0.0, 0.0, 0.0, 0.0, 0.0, 0.0, 0.0, 0.0, 0.0, 0.0, 0.0, 0.0, 0.0, 0.0, 0.0, 0.0, 0.0, 0.0, 0.0, 0.0, 0.0, 0.0, 0.0, 0.0, 0.0, 0.0, 0.0, 0.0, 0.0, 0.0, 0.0, 0.0, 0.0, 0.0, 0.0, 0.0, 0.0, 0.0, 0.0, 0.0, 0.0, 0.0, 0.0, 0.0, 0.0, 0.0, 0.0, 0.0, 0.0, 0.0, 0.0, 0.0, 0.0, 0.0, 0.0, 0.0, 0.0, 0.0, 0.0, 0.0, 0.0, 0.0, 0.0, 0.0, 0.0, 0.0, 0.0, 0.0, 0.0, 0.0, 0.0, 0.0, 0.0, 0.0, 0.0, 0.0, 0.0, 0.0, 0.0, 0.0, 0.0, 0.0, 0.0, 0.0, 0.0, 0.0, 0.0, 0.0, 0.0, 0.0, 0.0, 0.0, 0.0, 0.0, 0.0, 0.0, 0.0, 0.0, 0.0, 0.0, 0.0, 0.0, 0.0, 0.0, 0.0, 0.0, 0.0, 0.0, 0.0, 0.0, 0.0, 0.0, 0.0, 0.0, 0.0, 0.0, 0.0, 0.0, 0.0, 0.0, 0.0, 0.0, 0.0, 0.0, 0.0, 0.0, 0.0, 0.0, 0.0, 0.0, 0.0, 0.0, 0.0, 0.0, 0.0, 0.0, 0.0, 0.0, 0.0, 0.0, 0.0, 0.0, 0.0, 0.0, 0.0, 0.0, 0.0, 0.0, 0.0, 0.0, 0.0, 0.0, 0.0, 0.0, 0.0, 0.0, 0.0, 0.0, 0.0, 0.0, 0.0, 0.0, 0.0, 0.0, 0.0, 0.0, 0.0, 0.0, 0.0, 0.0, 0.0, 0.0, 0.0, 0.0, 0.0, 0.0, 0.0, 0.0, 0.0, 0.0, 0.0, 0.0, 0.0, 0.0, 0.0, 0.0, 0.0, 0.0, 0.0, 0.0, 0.0, 0.0, 0.0, 0.0, 0.0, 0.0, 0.0, 0.0, 0.0, 0.0, 0.0, 0.0, 0.0, 0.0, 0.0, 0.0, 0.0, 0.0, 0.0, 0.0, 0.0, 0.0, 0.0, 0.0, 0.0, 0.0, 0.0, 0.0, 0.0, 0.0, 0.0, 0.0, 0.0, 0.0, 0.0, 0.0, 0.0, 0.0, 0.0, 0.0, 0.0, 0.0, 0.0, 0.0, 0.0, 0.0, 0.0, 0.0, 0.0, 0.0, 0.0, 0.0, 0.0, 0.0, 0.0, 0.0, 0.0, 0.0, 0.0, 0.0, 0.0, 0.0, 0.0, 0.0, 0.0, 0.0, 0.0, 0.0, 0.0, 0.0, 0.0, 0.0, 0.0, 0.0, 0.0, 0.0, 0.0, 0.0, 0.0, 0.0, 0.0, 0.0, 0.0, 0.0, 0.0, 0.0, 0.0, 0.0, 0.0, 0.0, 0.0, 0.0, 0.0, 0.0, 0.0, 0.0, 0.0, 0.0, 0.0, 0.0, 0.0, 0.0, 0.0, 0.0, 0.0, 0.0, 0.0, 0.0, 0.0, 0.0, 0.0, 0.0, 0.0, 0.0, 0.0, 0.0, 0.0, 0.0, 0.0, 0.0, 0.0, 0.0, 0.0, 0.0, 0.0, 0.0, 0.0, 0.0, 0.0, 0.0, 0.0, 0.0, 0.0, 0.0, 0.0, 0.0, 0.0, 0.0, 0.0, 0.0, 0.0, 0.0, 0.0, 0.0, 0.0, 0.0, 0.0, 0.0, 0.0, 0.0, 0.0, 0.0, 0.0, 0.0, 0.0, 0.0, 0.0, 0.0, 0.0, 0.0, 0.0, 0.0, 0.0, 0.0, 0.0, 0.0, 0.0, 0.0, 0.0, 0.0, 0.0, 0.0, 0.0, 0.0, 0.0, 0.0, 0.0, 0.0, 0.0, 0.0, 0.0, 0.0, 0.0, 0.0, 0.0, 0.0, 0.0, 0.0, 0.0, 0.0, 0.0, 0.0, 0.0, 0.0, 0.0, 0.0, 0.0, 0.0, 0.0, 0.0, 0.0, 0.0, 0.0, 0.0, 0.0, 0.0, 0.0, 0.0, 0.0, 0.0, 0.0, 0.0, 0.0, 0.0, 0.0, 0.0, 0.0, 0.0, 0.0, 0.0, 0.0, 0.0, 0.0, 0.0, 0.0, 0.0, 0.0, 0.0, 0.0, 0.0, 0.0, 0.0, 0.0, 0.0, 0.0, 0.0, 0.0, 0.0, 0.0, 0.0, 0.0, 0.0, 0.0, 0.0, 0.0, 0.0, 0.0, 0.0, 0.0, 0.0, 0.0, 0.0, 0.0, 0.0, 0.0, 0.0, 0.0, 0.0, 0.0, 0.0, 0.0, 0.0, 0.0, 0.0, 0.0, 0.0, 0.0, 0.0, 0.0, 0.0, 0.0, 0.0, 0.0, 0.0, 0.0, 0.0, 0.0, 0.0, 0.0, 0.0, 0.0, 0.0, 0.0, 0.0, 0.0, 0.0, 0.0, 0.0, 0.0, 0.0, 0.0, 0.0, 0.0, 0.0, 0.0, 0.0, 0.0, 0.0, 0.0, 0.0, 0.0, 0.0, 0.0, 0.0, 0.0, 0.0, 0.0, 0.0, 0.0, 0.0, 0.0, 0.0, 0.0, 0.0, 0.0, 0.0, 0.0, 0.0, 0.0, 0.0, 0.0, 0.0, 0.0, 0.0, 0.0, 0.0, 0.0, 0.0, 0.0, 0.0, 0.0, 0.0, 0.0, 0.0, 0.0, 0.0, 0.0, 0.0, 0.0, 0.0, 0.0, 0.0, 0.0, 0.0, 0.0, 0.0, 0.0, 0.0, 0.0, 0.0, 0.0, 0.0, 0.0, 0.0, 0.0, 0.0, 0.0, 0.0, 0.0, 0.0, 0.0, 0.0, 0.0, 0.0, 0.0, 0.0, 0.0, 0.0, 0.0, 0.0, 0.0, 0.0, 0.0, 0.0, 0.0, 0.0, 0.0, 0.0, 0.0, 0.0, 0.0, 0.0, 0.0, 0.0, 0.0, 0.0, 0.0, 0.0, 0.0, 0.0, 0.0, 0.0, 0.0, 0.0, 0.0, 0.0, 0.0, 0.0, 0.0, 0.0, 0.0, 0.0, 0.0, 0.0, 0.0, 0.0, 0.0, 0.0, 0.0, 0.0, 0.0, 0.0, 0.0, 0.0, 0.0, 0.0, 0.0, 0.0, 0.0, 0.0, 0.0, 0.0, 0.0, 0.0, 0.0, 0.0, 0.0, 0.0, 0.0, 0.0, 0.0, 0.0, 0.0, 0.0, 0.0, 0.0, 0.0, 0.0, 0.0, 0.0, 0.0, 0.0, 0.0, 0.0, 0.0, 0.0, 0.0, 0.0, 0.0, 0.0, 0.0, 0.0, 0.0, 0.0, 0.0, 0.0, 0.0, 0.0, 0.0, 0.0, 0.0, 0.0, 0.0, 0.0, 0.0, 0.0, 0.0, 0.0, 0.0, 0.0, 0.0, 0.0, 0.0, 0.0, 0.0, 0.0, 0.0, 0.0, 0.0, 0.0, 0.0, 0.0, 0.0, 0.0, 0.0, 0.0, 0.0, 0.0, 0.0, 0.0, 0.0, 0.0, 0.0, 0.0, 0.0, 0.0, 0.0, 0.0, 0.0, 0.0, 0.0, 0.0, 0.0, 0.0, 0.0, 0.0, 0.0, 0.0, 0.0, 0.0, 0.0, 0.0, 0.0, 0.0, 0.0, 0.0, 0.0, 0.0, 0.0, 0.0, 0.0, 0.0, 0.0, 0.0, 0.0, 0.0, 0.0, 0.0, 0.0, 0.0, 0.0, 0.0, 0.0, 0.0, 0.0, 0.0, 0.0, 0.0, 0.0, 0.0, 0.0, 0.0, 0.0, 0.0, 0.0, 0.0, 0.0, 0.0, 0.0, 0.0, 0.0, 0.0, 0.0, 0.0, 0.0, 0.0, 0.0, 0.0, 0.0, 0.0, 0.0, 0.0, 0.0, 0.0, 0.0, 0.0, 0.0, 0.0, 0.0, 0.0, 0.0, 0.0, 0.0, 0.0, 0.0, 0.0, 0.0, 0.0, 0.0, 0.0, 0.0, 0.0, 0.0, 0.0, 0.0, 0.0, 0.0, 0.0, 0.0, 0.0, 0.0, 0.0, 0.0, 0.0, 0.0, 0.0, 0.0, 0.0, 0.0, 0.0, 0.0, 0.0, 0.0, 0.0, 0.0, 0.0, 0.0, 0.0, 0.0, 0.0, 0.0, 0.0, 0.0, 0.0, 0.0, 0.0, 0.0, 0.0, 0.0, 0.0, 0.0, 0.0, 0.0, 0.0, 0.0, 0.0, 0.0, 0.0, 0.0, 0.0, 0.0, 0.0, 0.0, 0.0, 0.0, 0.0, 0.0, 0.0, 0.0, 0.0, 0.0, 0.0, 0.0, 0.0, 0.0, 0.0, 0.0, 0.0, 0.0, 0.0, 0.0, 0.0, 0.0, 0.0, 0.0, 0.0, 0.0, 0.0, 0.0, 0.0, 0.0, 0.0, 0.0, 0.0, 0.0, 0.0, 0.0, 0.0, 0.0, 0.0, 0.0, 0.0, 0.0, 0.0, 0.0, 0.0, 0.0, 0.0, 0.0, 0.0, 0.0, 0.0, 0.0, 0.0, 0.0, 0.0, 0.0, 0.0, 0.0, 0.0, 0.0, 0.0, 0.0, 0.0, 0.0, 0.0, 0.0, 0.0, 0.0, 0.0, 0.0, 0.0, 0.0, 0.0, 0.0, 0.0, 0.0, 0.0, 0.0, 0.0, 0.0, 0.0, 0.0, 0.0, 0.0, 0.0, 0.0, 0.0, 0.0, 0.0, 0.0, 0.0, 0.0, 0.0, 0.0, 0.0, 0.0, 0.0, 0.0, 0.0, 0.0, 0.0, 0.0, 0.0, 0.0, 0.0, 0.0, 0.0, 0.0, 0.0, 0.0, 0.0, 0.0, 0.0, 0.0, 0.0, 0.0, 0.0, 0.0, 0.0, 0.0, 0.0, 0.0, 0.0, 0.0, 0.0, 0.0, 0.0, 0.0, 0.0, 0.0, 0.0, 0.0, 0.0, 0.0, 0.0, 0.0, 0.0, 0.0, 0.0, 0.0, 0.0, 0.0, 0.0, 0.0, 0.0, 0.0, 0.0, 0.0, 0.0, 0.0, 0.0, 0.0, 0.0, 0.0, 0.0, 0.0, 0.0, 0.0, 0.0, 0.0, 0.0, 0.0, 0.0, 0.0, 0.0, 0.0, 0.0, 0.0, 0.0, 0.0, 0.0, 0.0, 0.0, 0.0, 0.0, 0.0, 0.0, 0.0, 0.0, 0.0, 0.0, 0.0, 0.0, 0.0, 0.0, 0.0, 0.0, 0.0, 0.0, 0.0, 0.0, 0.0, 0.0, 0.0, 0.0, 0.0, 0.0, 0.0, 0.0, 0.0, 0.0, 0.0, 0.0, 0.0, 0.0, 0.0, 0.0, 0.0, 0.0, 0.0, 0.0, 0.0, 0.0, 0.0, 0.0, 0.0, 0.0, 0.0, 0.0, 0.0, 0.0, 0.0, 0.0, 0.0, 0.0, 0.0, 0.0, 0.0, 0.0, 0.0, 0.0, 0.0, 0.0, 0.0, 0.0, 0.0, 0.0, 0.0, 0.0, 0.0, 0.0, 0.0, 0.0, 0.0, 0.0, 0.0, 0.0, 0.0, 0.0, 0.0, 0.0, 0.0, 0.0, 0.0, 0.0, 0.0, 0.0, 0.0, 0.0, 0.0, 0.0, 0.0, 0.0, 0.0, 0.0, 0.0, 0.0, 0.0, 0.0, 0.0, 0.0, 0.0, 0.0, 0.0, 0.0, 0.0, 0.0, 0.0, 0.0, 0.0, 0.0, 0.0, 0.0, 0.0, 0.0, 0.0, 0.0, 0.0, 0.0, 0.0, 0.0, 0.0, 0.0, 0.0, 0.0, 0.0, 0.0, 0.0, 0.0, 0.0, 0.0, 0.0, 0.0, 0.0, 0.0, 0.0, 0.0, 0.0, 0.0, 0.0, 0.0, 0.0, 0.0, 0.0, 0.0, 0.0, 0.0, 0.0, 0.0, 0.0, 0.0, 0.0, 0.0, 0.0, 0.0, 0.0, 0.0, 0.0, 0.0, 0.0, 0.0, 0.0, 0.0, 0.0, 0.0, 0.0, 0.0, 0.0, 0.0, 0.0, 0.0, 0.0, 0.0, 0.0, 0.0, 0.0, 0.0, 0.0, 0.0, 0.0, 0.0, 0.0, 0.0, 0.0, 0.0, 0.0, 0.0, 0.0, 0.0, 0.0, 0.0, 0.0, 0.0, 0.0, 0.0, 0.0, 0.0, 0.0, 0.0, 0.0, 0.0, 0.0, 0.0, 0.0, 0.0, 0.0, 0.0, 0.0, 0.0, 0.0, 0.0, 0.0, 0.0, 0.0, 0.0, 0.0, 0.0, 0.0, 0.0, 0.0, 0.0, 0.0, 0.0, 0.0, 0.0, 0.0, 0.0, 0.0, 0.0, 0.0, 0.0, 0.0, 0.0, 0.0, 0.0, 0.0, 0.0, 0.0, 0.0, 0.0, 0.0, 0.0, 0.0, 0.0, 0.0, 0.0, 0.0, 0.0, 0.0, 0.0, 0.0, 0.0, 0.0, 0.0, 0.0, 0.0, 0.0, 0.0, 0.0, 0.0, 0.0, 0.0, 0.0, 0.0, 0.0, 0.0, 0.0, 0.0, 0.0, 0.0, 0.0, 0.0, 0.0, 0.0, 0.0, 0.0, 0.0, 0.0, 0.0, 0.0, 0.0, 0.0, 0.0, 0.0, 0.0, 0.0, 0.0, 0.0, 0.0, 0.0, 0.0, 0.0, 0.0, 0.0, 0.0, 0.0, 0.0, 0.0, 0.0, 0.0, 0.0, 0.0, 0.0, 0.0, 0.0, 0.0, 0.0, 0.0, 0.0, 0.0, 0.0, 0.0, 0.0, 0.0, 0.0, 0.0, 0.0, 0.0, 0.0, 0.0, 0.0, 0.0, 0.0, 0.0, 0.0, 0.0, 0.0, 0.0, 0.0, 0.0, 0.0, 0.0, 0.0, 0.0, 0.0, 0.0, 0.0, 0.0, 0.0, 0.0, 0.0, 0.0, 0.0, 0.0, 0.0, 0.0, 0.0, 0.0, 0.0, 0.0, 0.0, 0.0, 0.0, 0.0, 0.0, 0.0, 0.0, 0.0, 0.0, 0.0, 0.0, 0.0, 0.0, 0.0, 0.0, 0.0, 0.0, 0.0, 0.0, 0.0, 0.0, 0.0, 0.0, 0.0, 0.0, 0.0, 0.0, 0.0, 0.0, 0.0, 0.0, 0.0, 0.0, 0.0, 0.0, 0.0, 0.0, 0.0, 0.0, 0.0, 0.0, 0.0, 0.0, 0.0, 0.0, 0.0, 0.0, 0.0, 0.0, 0.0, 0.0, 0.0, 0.0, 0.0, 0.0, 0.0, 0.0, 0.0, 0.0, 0.0, 0.0, 0.0, 0.0, 0.0, 0.0, 0.0, 0.0, 0.0, 0.0, 0.0, 0.0, 0.0, 0.0, 0.0, 0.0, 0.0, 0.0, 0.0, 0.0, 0.0, 0.0, 0.0, 0.0, 0.0, 0.0, 0.0, 0.0, 0.0, 0.0, 0.0, 0.0, 0.0, 0.0, 0.0, 0.0, 0.0, 0.0, 0.0, 0.0, 0.0, 0.0, 0.0, 0.0, 0.0, 0.0, 0.0, 0.0, 0.0, 0.0, 0.0, 0.0, 0.0, 0.0, 0.0, 0.0, 0.0, 0.0, 0.0, 0.0, 0.0, 0.0, 0.0, 0.0, 0.0, 0.0, 0.0, 0.0, 0.0, 0.0, 0.0, 0.0, 0.0, 0.0, 0.0, 0.0, 0.0, 0.0, 0.0, 0.0, 0.0, 0.0, 0.0, 0.0, 0.0, 0.0, 0.0, 0.0, 0.0, 0.0, 0.0, 0.0, 0.0, 0.0, 0.0, 0.0, 0.0, 0.0, 0.0, 0.0, 0.0, 0.0, 0.0, 0.0, 0.0, 0.0, 0.0, 0.0, 0.0, 0.0, 0.0, 0.0, 0.0, 0.0, 0.0, 0.0, 0.0, 0.0, 0.0, 0.0, 0.0, 0.0, 0.0, 0.0, 0.0, 0.0, 0.0, 0.0, 0.0, 0.0, 0.0, 0.0, 0.0, 0.0, 0.0, 0.0, 0.0, 0.0, 0.0, 0.0, 0.0, 0.0, 0.0, 0.0, 0.0, 0.0, 0.0, 0.0, 0.0, 0.0, 0.0, 0.0, 0.0, 0.0, 0.0, 0.0, 0.0, 0.0, 0.0, 0.0, 0.0, 0.0, 0.0, 0.0, 0.0, 0.0, 0.0, 0.0, 0.0, 0.0, 0.0, 0.0, 0.0, 0.0, 0.0, 0.0, 0.0, 0.0, 0.0, 0.0, 0.0, 0.0, 0.0, 0.0, 0.0, 0.0, 0.0, 0.0, 0.0, 0.0, 0.0, 0.0, 0.0, 0.0, 0.0, 0.0, 0.0, 0.0, 0.0, 0.0, 0.0, 0.0, 0.0, 0.0, 0.0, 0.0, 0.0, 0.0, 0.0, 0.0, 0.0, 0.0, 0.0, 0.0, 0.0, 0.0, 0.0, 0.0, 0.0, 0.0, 0.0, 0.0, 0.0, 0.0, 0.0, 0.0, 0.0, 0.0, 0.0, 0.0, 0.0, 0.0, 0.0, 0.0, 0.0, 0.0, 0.0, 0.0, 0.0, 0.0, 0.0, 0.0, 0.0, 0.0, 0.0, 0.0, 0.0, 0.0, 0.0, 0.0, 0.0, 0.0, 0.0, 0.0, 0.0, 0.0, 0.0, 0.0, 0.0, 0.0, 0.0, 0.0, 0.0, 0.0, 0.0, 0.0, 0.0, 0.0, 0.0, 0.0, 0.0, 0.0, 0.0, 0.0, 0.0, 0.0, 0.0, 0.0, 0.0, 0.0, 0.0, 0.0, 0.0, 0.0, 0.0, 0.0, 0.0, 0.0, 0.0, 0.0, 0.0, 0.0, 0.0, 0.0, 0.0, 0.0, 0.0, 0.0, 0.0, 0.0, 0.0, 0.0, 0.0, 0.0, 0.0, 0.0, 0.0, 0.0, 0.0, 0.0, 0.0, 0.0, 0.0, 0.0, 0.0, 0.0, 0.0, 0.0, 0.0, 0.0, 0.0, 0.0, 0.0, 0.0, 0.0, 0.0, 0.0, 0.0, 0.0, 0.0, 0.0, 0.0, 0.0, 0.0, 0.0, 0.0, 0.0, 0.0, 0.0, 0.0, 0.0, 0.0, 0.0, 0.0, 0.0, 0.0, 0.0, 0.0, 0.0, 0.0, 0.0, 0.0, 0.0, 0.0, 0.0, 0.0, 0.0, 0.0, 0.0, 0.0, 0.0, 0.0, 0.0, 0.0, 0.0, 0.0, 0.0, 0.0, 0.0, 0.0, 0.0, 0.0, 0.0, 0.0, 0.0, 0.0, 0.0, 0.0, 0.0, 0.0, 0.0, 0.0, 0.0, 0.0, 0.0, 0.0, 0.0, 0.0, 0.0, 0.0, 0.0, 0.0, 0.0, 0.0, 0.0, 0.0, 0.0, 0.0, 0.0, 0.0, 0.0, 0.0, 0.0, 0.0, 0.0, 0.0, 0.0, 0.0, 0.0, 0.0, 0.0, 0.0, 0.0, 0.0, 0.0, 0.0, 0.0, 0.0, 0.0, 0.0, 0.0, 0.0, 0.0, 0.0, 0.0, 0.0, 0.0, 0.0, 0.0, 0.0, 0.0, 0.0, 0.0, 0.0, 0.0, 0.0, 0.0, 0.0, 0.0, 0.0, 0.0, 0.0, 0.0, 0.0, 0.0, 0.0, 0.0, 0.0, 0.0, 0.0, 0.0, 0.0, 0.0, 0.0, 0.0, 0.0, 0.0, 0.0, 0.0, 0.0, 0.0, 0.0, 0.0, 0.0, 0.0, 0.0, 0.0, 0.0, 0.0, 0.0, 0.0, 0.0, 0.0, 0.0, 0.0, 0.0, 0.0, 0.0, 0.0, 0.0, 0.0, 0.0, 0.0, 0.0, 0.0, 0.0, 0.0, 0.0, 0.0, 0.0, 0.0, 0.0, 0.0, 0.0, 0.0, 0.0, 0.0, 0.0, 0.0, 0.0, 0.0, 0.0, 0.0, 0.0, 0.0, 0.0, 0.0, 0.0, 0.0, 0.0, 0.0, 0.0, 0.0, 0.0, 0.0, 0.0, 0.0, 0.0, 0.0, 0.0, 0.0, 0.0, 0.0, 0.0, 0.0, 0.0, 0.0, 0.0, 0.0, 0.0, 0.0, 0.0, 0.0, 0.0, 0.0, 0.0, 0.0, 0.0, 0.0, 0.0, 0.0, 0.0, 0.0, 0.0, 0.0, 0.0, 0.0, 0.0, 0.0, 0.0, 0.0, 0.0, 0.0, 0.0, 0.0, 0.0, 0.0, 0.0, 0.0, 0.0, 0.0, 0.0, 0.0, 0.0, 0.0, 0.0, 0.0, 0.0, 0.0, 0.0, 0.0, 0.0, 0.0, 0.0, 0.0, 0.0, 0.0, 0.0, 0.0, 0.0, 0.0, 0.0, 0.0, 0.0, 0.0, 0.0, 0.0, 0.0, 0.0, 0.0, 0.0, 0.0, 0.0, 0.0, 0.0, 0.0, 0.0, 0.0, 0.0, 0.0, 0.0, 0.0, 0.0, 0.0, 0.0, 0.0, 0.0, 0.0, 0.0, 0.0, 0.0, 0.0, 0.0, 0.0, 0.0, 0.0, 0.0, 0.0, 0.0, 0.0, 0.0, 0.0, 0.0, 0.0, 0.0, 0.0, 0.0, 0.0, 0.0, 0.0, 0.0, 0.0, 0.0, 0.0, 0.0, 0.0, 0.0, 0.0])
me_circle.materials.append(mat_material_001)
me_circle.update()

# ---- objects
ob_plane = bpy.data.objects.new('Plane', me_plane_001)
ob_plane_001 = bpy.data.objects.new('Plane.001', me_plane_002)
ob_cube = bpy.data.objects.new('Cube', me_cube_016)
ob_circle = bpy.data.objects.new('Circle', me_circle)

# ---- transforms, parenting, visibility, modifiers, constraints
ob_plane.location = (3.797, 1.463, -0.132)
ob_plane.rotation_euler = (-1.571, 1.571, 0.0)
ob_plane.scale = (3.335, 1.5, 1.0)
ob_plane_001.location = (0.767, 1.463, -0.132)
ob_plane_001.rotation_euler = (-1.571, 1.571, 0.0)
ob_plane_001.scale = (3.335, 1.5, 1.0)
ob_cube.location = (-0.81, 1.622, -0.1491)
ob_cube.scale = (0.08117, 0.1591, 3.332)
ob_circle.location = (2.695, 1.486, -0.3616)
ob_circle.rotation_euler = (1.571, -0.0, 0.0)
ob_circle.scale = (0.1484, 0.1484, 0.1484)
_m = ob_circle.modifiers.new('Subdivision', 'SUBSURF')
_m.levels = 2

# ---- collection membership
col_collection.objects.link(ob_plane)
col_collection.objects.link(ob_plane_001)
col_collection.objects.link(ob_cube)
col_collection.objects.link(ob_circle)

# ---- scene / render settings (as saved in the file)
scene.frame_start = 1; scene.frame_end = 250; scene.frame_set(5)
scene.render.engine = 'BLENDER_EEVEE_NEXT'
scene.cycles.use_denoising = False
scene.cycles.samples = 128
scene.cycles.sampling_pattern = 'TABULATED_SOBOL'
scene.cycles.use_adaptive_sampling = False
scene.cycles.use_light_tree = False
scene.view_settings.view_transform = 'Filmic'
bpy.context.view_layer.update()

# ---- added for rendering (the .blend has no active camera and no usable light): camera, sun
cam_auto = bpy.data.cameras.new('AutoCamera')
cam_auto.lens = 50.0
cam_auto.sensor_width = 36.0
cam_auto.clip_end = 1000.0
ob_auto_camera = bpy.data.objects.new('AutoCamera', cam_auto)
scene.collection.objects.link(ob_auto_camera)
ob_auto_camera.location = (10.9242, -8.7677, 6.84168)
ob_auto_camera.rotation_euler = (1.09748, -7.21219e-08, 0.694738)
scene.camera = ob_auto_camera
light_auto_sun = bpy.data.lights.new('AutoSun', 'SUN')
light_auto_sun.energy = 3.0
light_auto_sun.angle = 0.0523599
ob_auto_sun = bpy.data.objects.new('AutoSun', light_auto_sun)
scene.collection.objects.link(ob_auto_sun)
ob_auto_sun.rotation_euler = (0.872665, 0.174533, 0.523599)
bpy.context.view_layer.update()
